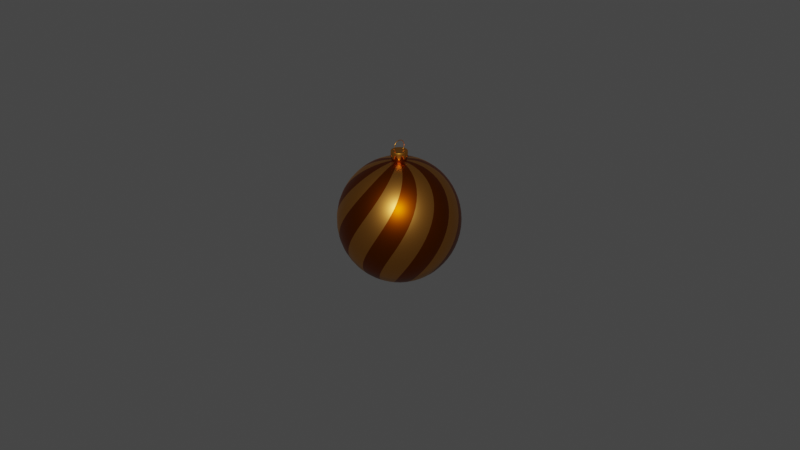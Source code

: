 # Source: christmas-ball-ornament.blend  (saved by Blender 2.83.20; exported with 4.5.12 LTS)
import bpy
from mathutils import Matrix  # noqa: F401  (used for matrix-valued properties, if any)

bpy.ops.wm.read_factory_settings(use_empty=True)
scene = bpy.context.scene
scene.name = 'Scene'

# ---- collections
col_collection = bpy.data.collections.new('Collection'); scene.collection.children.link(col_collection)
col_christmas_ball_ornament = bpy.data.collections.new('Christmas Ball Ornament'); scene.collection.children.link(col_christmas_ball_ornament)

# ---- materials (node trees are filled in below, after node groups)
mat_material_001 = bpy.data.materials.new('Material.001')
mat_material_001.use_transparent_shadow = False
mat_material_002 = bpy.data.materials.new('Material.002')
mat_material_002.use_transparent_shadow = False
mat_material_004 = bpy.data.materials.new('Material.004')
mat_material_004.use_transparent_shadow = False

# ---- node groups
ng_auto_smooth = bpy.data.node_groups.new('Auto Smooth', 'GeometryNodeTree')
_s = ng_auto_smooth.interface.new_socket(name='Geometry', in_out='OUTPUT', socket_type='NodeSocketGeometry')
_s = ng_auto_smooth.interface.new_socket(name='Geometry', in_out='INPUT', socket_type='NodeSocketGeometry')
_s = ng_auto_smooth.interface.new_socket(name='Angle', in_out='INPUT', socket_type='NodeSocketFloat')
_s.subtype = 'ANGLE'
_s.min_value = 0.0
_s.max_value = 3.142
ng_auto_smooth.is_modifier = True
_N = ng_auto_smooth.nodes; _L = ng_auto_smooth.links
n0 = _N.new('NodeGroupOutput'); n0.name = 'Group Output'; n0.location = (480, -100)
n1 = _N.new('NodeGroupInput'); n1.name = 'Group Input'; n1.location = (-420, -300)
n2 = _N.new('NodeGroupInput'); n2.name = 'Group Input.001'; n2.location = (-60, -100)
n3 = _N.new('GeometryNodeSetShadeSmooth'); n3.name = 'Set Shade Smooth'; n3.location = (120, -100)
n3.domain = 'EDGE'
n4 = _N.new('GeometryNodeSetShadeSmooth'); n4.name = 'Set Shade Smooth.001'; n4.location = (300, -100)
n5 = _N.new('GeometryNodeInputMeshEdgeAngle'); n5.name = 'Edge Angle'; n5.location = (-420, -220)
n6 = _N.new('GeometryNodeInputEdgeSmooth'); n6.name = 'Is Edge Smooth'; n6.location = (-60, -160)
n7 = _N.new('GeometryNodeInputShadeSmooth'); n7.name = 'Is Face Smooth'; n7.location = (-240, -340)
n8 = _N.new('FunctionNodeBooleanMath'); n8.name = 'Boolean Math'; n8.location = (-60, -220)
n9 = _N.new('FunctionNodeCompare'); n9.name = 'Compare'; n9.location = (-240, -180)
n9.operation = 'LESS_EQUAL'
_L.new(n5.outputs[0], n9.inputs[0])
_L.new(n4.outputs[0], n0.inputs[0])
_L.new(n1.outputs[1], n9.inputs[1])
_L.new(n9.outputs[0], n8.inputs[0])
_L.new(n7.outputs[0], n8.inputs[1])
_L.new(n2.outputs[0], n3.inputs[0])
_L.new(n6.outputs[0], n3.inputs[1])
_L.new(n3.outputs[0], n4.inputs[0])
_L.new(n8.outputs[0], n3.inputs[2])
n0.is_active_output = True

# ---- material node trees
mat_material_001.use_nodes = True; mat_material_001.node_tree.nodes.clear()
_N = mat_material_001.node_tree.nodes; _L = mat_material_001.node_tree.links
n0 = _N.new('ShaderNodeBsdfPrincipled'); n0.name = 'Principled BSDF'; n0.location = (10, 300)
n0.distribution = 'GGX'
n0.subsurface_method = 'BURLEY'
n0.inputs[0].default_value = (0.65, 0.2729, 0.04566, 1.0)
n0.inputs[1].default_value = 1.0
n0.inputs[2].default_value = 0.4
n0.inputs[3].default_value = 1.45
n0.inputs[13].default_value = 1.0
n0.inputs[27].default_value = (0.0, 0.0, 0.0, 1.0)
n0.inputs[28].default_value = 1.0
n1 = _N.new('ShaderNodeOutputMaterial'); n1.name = 'Material Output'; n1.location = (300, 300)
_L.new(n0.outputs[0], n1.inputs[0])
n1.is_active_output = True
mat_material_002.use_nodes = True; mat_material_002.node_tree.nodes.clear()
_N = mat_material_002.node_tree.nodes; _L = mat_material_002.node_tree.links
n0 = _N.new('ShaderNodeBsdfPrincipled'); n0.name = 'Principled BSDF'; n0.location = (10, 300)
n0.distribution = 'GGX'
n0.subsurface_method = 'BURLEY'
n0.inputs[0].default_value = (0.2738, 0.05129, 0.0, 1.0)
n0.inputs[1].default_value = 1.0
n0.inputs[2].default_value = 0.4083
n0.inputs[3].default_value = 1.45
n0.inputs[13].default_value = 1.0
n0.inputs[27].default_value = (0.0, 0.0, 0.0, 1.0)
n0.inputs[28].default_value = 1.0
n1 = _N.new('ShaderNodeOutputMaterial'); n1.name = 'Material Output'; n1.location = (300, 300)
_L.new(n0.outputs[0], n1.inputs[0])
n1.is_active_output = True
mat_material_004.use_nodes = True; mat_material_004.node_tree.nodes.clear()
_N = mat_material_004.node_tree.nodes; _L = mat_material_004.node_tree.links
n0 = _N.new('ShaderNodeBsdfPrincipled'); n0.name = 'Principled BSDF'; n0.location = (10, 300)
n0.distribution = 'GGX'
n0.subsurface_method = 'BURLEY'
n0.inputs[0].default_value = (0.8, 0.3321, 0.03941, 1.0)
n0.inputs[1].default_value = 1.0
n0.inputs[2].default_value = 0.4
n0.inputs[3].default_value = 1.45
n0.inputs[27].default_value = (0.0, 0.0, 0.0, 1.0)
n0.inputs[28].default_value = 1.0
n1 = _N.new('ShaderNodeOutputMaterial'); n1.name = 'Material Output'; n1.location = (300, 300)
_L.new(n0.outputs[0], n1.inputs[0])
n1.is_active_output = True

# ---- world
world_world = bpy.data.worlds.new('World'); scene.world = world_world
world_world.use_nodes = True; world_world.node_tree.nodes.clear()
_N = world_world.node_tree.nodes; _L = world_world.node_tree.links
n0 = _N.new('ShaderNodeOutputWorld'); n0.name = 'World Output'; n0.location = (300, 300)
n1 = _N.new('ShaderNodeBackground'); n1.name = 'Background'; n1.location = (10, 300)
n1.inputs[0].default_value = (0.05088, 0.05088, 0.05088, 1.0)
_L.new(n1.outputs[0], n0.inputs[0])
n0.is_active_output = True
world_world.color = (0.05088, 0.05088, 0.05088)
world_world.use_sun_shadow = False
world_world.sun_shadow_jitter_overblur = 0.0

# ---- cameras
cam_camera = bpy.data.cameras.new('Camera')
cam_camera.clip_end = 100.0
cam_camera.ortho_scale = 7.314

# ---- lights
light_light = bpy.data.lights.new('Light', 'POINT')
light_light.transmission_factor = 0.0
light_light.energy = 1000.0
light_light.shadow_soft_size = 0.1
light_light.shadow_maximum_resolution = 0.006
light_light.use_absolute_resolution = True

# ---- meshes
me_sphere = bpy.data.meshes.new('Sphere')
me_sphere.from_pydata([(0.0, 0.1276, 0.6413), (0.0, 0.4623, 0.4623), (0.0, 0.5437, 0.3633), (0.0, 0.6041, 0.2502), (0.0, 0.6413, 0.1276), (0.0, 0.6539, 4.936e-08), (0.0, 0.6413, -0.1276), (0.0, 0.6041, -0.2502), (0.0, 0.5437, -0.3633), (0.0, 0.4623, -0.4623), (0.0, 0.3633, -0.5437), (0.0, 0.2502, -0.6041), (0.0, 0.1276, -0.6413), (0.04882, 0.1178, 0.6413), (0.09575, 0.2312, 0.6041), (0.139, 0.3356, 0.5437), (0.1769, 0.4271, 0.4623), (0.208, 0.5023, 0.3633), (0.2312, 0.5581, 0.2502), (0.2454, 0.5925, 0.1276), (0.2502, 0.6041, 4.936e-08), (0.2454, 0.5925, -0.1276), (0.2312, 0.5581, -0.2502), (0.208, 0.5023, -0.3633), (0.1769, 0.4271, -0.4623), (0.139, 0.3356, -0.5437), (0.09575, 0.2312, -0.6041), (0.04882, 0.1178, -0.6413), (0.0902, 0.0902, 0.6413), (0.1769, 0.1769, 0.6041), (0.2569, 0.2569, 0.5437), (0.3269, 0.3269, 0.4623), (0.3844, 0.3844, 0.3633), (0.4271, 0.4271, 0.2502), (0.4535, 0.4535, 0.1276), (0.4623, 0.4623, 4.936e-08), (0.4535, 0.4535, -0.1276), (0.4271, 0.4271, -0.2502), (0.3844, 0.3844, -0.3633), (0.3269, 0.3269, -0.4623), (0.2569, 0.2569, -0.5437), (0.1769, 0.1769, -0.6041), (0.0902, 0.0902, -0.6413), (0.1179, 0.04881, 0.6413), (0.2312, 0.09575, 0.6041), (0.3356, 0.139, 0.5437), (0.4271, 0.1769, 0.4623), (0.5023, 0.208, 0.3633), (0.5581, 0.2312, 0.2502), (0.5925, 0.2454, 0.1276), (0.6041, 0.2502, 4.936e-08), (0.5925, 0.2454, -0.1276), (0.5581, 0.2312, -0.2502), (0.5023, 0.208, -0.3633), (0.4271, 0.1769, -0.4623), (0.3356, 0.139, -0.5437), (0.2312, 0.09575, -0.6041), (0.1179, 0.04881, -0.6413), (0.1276, -2.257e-07, 0.6413), (0.2502, -2.501e-07, 0.6041), (0.3633, -2.501e-07, 0.5437), (0.4623, -2.598e-07, 0.4623), (0.5437, -2.695e-07, 0.3633), (0.6041, -2.501e-07, 0.2502), (0.6413, -2.501e-07, 0.1276), (0.6539, -2.89e-07, 4.936e-08), (0.6413, -2.501e-07, -0.1276), (0.6041, -2.89e-07, -0.2502), (0.5437, -2.695e-07, -0.3633), (0.4623, -2.598e-07, -0.4623), (0.3633, -2.501e-07, -0.5437), (0.2502, -2.598e-07, -0.6041), (0.1276, -2.257e-07, -0.6413), (0.1179, -0.04882, 0.6413), (0.2312, -0.09575, 0.6041), (0.3356, -0.139, 0.5437), (0.4271, -0.1769, 0.4623), (0.5023, -0.208, 0.3633), (0.5581, -0.2312, 0.2502), (0.5925, -0.2454, 0.1276), (0.6041, -0.2502, 4.936e-08), (0.5925, -0.2454, -0.1276), (0.5581, -0.2312, -0.2502), (0.5023, -0.208, -0.3633), (0.4271, -0.1769, -0.4623), (0.3356, -0.139, -0.5437), (0.2312, -0.09575, -0.6041), (0.1179, -0.04882, -0.6413), (0.0902, -0.0902, 0.6413), (0.1769, -0.1769, 0.6041), (0.2569, -0.2569, 0.5437), (0.3269, -0.3269, 0.4623), (0.3844, -0.3844, 0.3633), (0.4271, -0.4271, 0.2502), (0.4535, -0.4535, 0.1276), (0.4623, -0.4623, 4.936e-08), (0.4535, -0.4535, -0.1276), (0.4271, -0.4271, -0.2502), (0.3844, -0.3844, -0.3633), (0.3269, -0.3269, -0.4623), (0.2569, -0.2569, -0.5437), (0.1769, -0.1769, -0.6041), (0.0902, -0.0902, -0.6413), (0.04882, -0.1179, 0.6413), (0.09575, -0.2312, 0.6041), (0.139, -0.3356, 0.5437), (0.1769, -0.4271, 0.4623), (0.208, -0.5023, 0.3633), (0.2312, -0.5581, 0.2502), (0.2454, -0.5925, 0.1276), (0.2502, -0.6041, 4.936e-08), (0.2454, -0.5925, -0.1276), (0.2312, -0.5581, -0.2502), (0.208, -0.5023, -0.3633), (0.1769, -0.4271, -0.4623), (0.139, -0.3356, -0.5437), (0.09575, -0.2312, -0.6041), (0.04882, -0.1179, -0.6413), (-4.513e-08, -0.1276, 0.6413), (-7.436e-08, -0.2502, 0.6041), (-9.385e-08, -0.3633, 0.5437), (-5.487e-08, -0.4623, 0.4623), (-1.523e-07, -0.5437, 0.3633), (-1.328e-07, -0.6041, 0.2502), (-9.385e-08, -0.6413, 0.1276), (-1.523e-07, -0.6539, 4.936e-08), (-9.385e-08, -0.6413, -0.1276), (-1.718e-07, -0.6041, -0.2502), (-1.523e-07, -0.5437, -0.3633), (-5.487e-08, -0.4623, -0.4623), (-1.036e-07, -0.3633, -0.5437), (-1.133e-07, -0.2502, -0.6041), (-3.539e-08, -0.1276, -0.6413), (0.0, -2.131e-07, -0.6539), (-0.04882, -0.1179, 0.6413), (-0.09575, -0.2312, 0.6041), (-0.139, -0.3356, 0.5437), (-0.1769, -0.4271, 0.4623), (-0.208, -0.5023, 0.3633), (-0.2312, -0.5581, 0.2502), (-0.2454, -0.5925, 0.1276), (-0.2502, -0.6041, 4.936e-08), (-0.2454, -0.5925, -0.1276), (-0.2312, -0.5581, -0.2502), (-0.208, -0.5023, -0.3633), (-0.1769, -0.4271, -0.4623), (-0.139, -0.3356, -0.5437), (-0.09575, -0.2312, -0.6041), (-0.04882, -0.1179, -0.6413), (-0.0902, -0.0902, 0.6413), (-0.1769, -0.1769, 0.6041), (-0.2569, -0.2569, 0.5437), (-0.3269, -0.3269, 0.4623), (-0.3844, -0.3844, 0.3633), (-0.4271, -0.4271, 0.2502), (-0.4535, -0.4535, 0.1276), (-0.4623, -0.4623, 4.936e-08), (-0.4535, -0.4535, -0.1276), (-0.4271, -0.4271, -0.2502), (-0.3844, -0.3844, -0.3633), (-0.3269, -0.3269, -0.4623), (-0.2569, -0.2569, -0.5437), (-0.1769, -0.1769, -0.6041), (-0.0902, -0.0902, -0.6413), (-1.968e-07, -2.946e-07, 0.6539), (-0.1179, -0.04882, 0.6413), (-0.2312, -0.09575, 0.6041), (-0.3356, -0.139, 0.5437), (-0.4271, -0.1769, 0.4623), (-0.5023, -0.208, 0.3633), (-0.5581, -0.2312, 0.2502), (-0.5925, -0.2454, 0.1276), (-0.6041, -0.2502, 4.936e-08), (-0.5925, -0.2454, -0.1276), (-0.5581, -0.2312, -0.2502), (-0.5023, -0.208, -0.3633), (-0.4271, -0.1769, -0.4623), (-0.3356, -0.139, -0.5437), (-0.2312, -0.09575, -0.6041), (-0.1179, -0.04882, -0.6413), (-0.1276, -1.575e-07, 0.6413), (-0.2502, -1.136e-07, 0.6041), (-0.3633, -4.545e-08, 0.5437), (-0.4623, -5.519e-08, 0.4623), (-0.5437, 6.173e-08, 0.3633), (-0.6041, 2.275e-08, 0.2502), (-0.6413, -3.57e-08, 0.1276), (-0.6539, 4.224e-08, 4.936e-08), (-0.6413, -3.57e-08, -0.1276), (-0.6041, 4.224e-08, -0.2502), (-0.5437, 6.173e-08, -0.3633), (-0.4623, -5.519e-08, -0.4623), (-0.3633, -4.545e-08, -0.5437), (-0.2502, -6.493e-08, -0.6041), (-0.1276, -1.721e-07, -0.6413), (-0.1179, 0.04881, 0.6413), (-0.2312, 0.09575, 0.6041), (-0.3356, 0.139, 0.5437), (-0.4271, 0.1769, 0.4623), (-0.5023, 0.208, 0.3633), (-0.5581, 0.2312, 0.2502), (-0.5925, 0.2454, 0.1276), (-0.6041, 0.2502, 4.936e-08), (-0.5925, 0.2454, -0.1276), (-0.5581, 0.2312, -0.2502), (-0.5023, 0.208, -0.3633), (-0.4271, 0.1769, -0.4623), (-0.3356, 0.139, -0.5437), (-0.2312, 0.09575, -0.6041), (-0.1179, 0.04881, -0.6413), (-0.0902, 0.0902, 0.6413), (-0.1769, 0.1769, 0.6041), (-0.2569, 0.2569, 0.5437), (-0.3269, 0.3269, 0.4623), (-0.3844, 0.3844, 0.3633), (-0.4271, 0.4271, 0.2502), (-0.4535, 0.4535, 0.1276), (-0.4623, 0.4623, 4.936e-08), (-0.4535, 0.4535, -0.1276), (-0.4271, 0.4271, -0.2502), (-0.3844, 0.3844, -0.3633), (-0.3269, 0.3269, -0.4623), (-0.2569, 0.2569, -0.5437), (-0.1769, 0.1769, -0.6041), (-0.0902, 0.0902, -0.6413), (-0.04882, 0.1178, 0.6413), (-0.09575, 0.2312, 0.6041), (-0.139, 0.3356, 0.5437), (-0.1769, 0.4271, 0.4623), (-0.208, 0.5023, 0.3633), (-0.2312, 0.5581, 0.2502), (-0.2454, 0.5925, 0.1276), (-0.2502, 0.6041, 4.936e-08), (-0.2454, 0.5925, -0.1276), (-0.2312, 0.5581, -0.2502), (-0.208, 0.5023, -0.3633), (-0.1769, 0.4271, -0.4623), (-0.139, 0.3356, -0.5437), (-0.09575, 0.2312, -0.6041), (-0.04882, 0.1178, -0.6413), (1.01e-07, 0.2502, 0.6041), (2.179e-07, 0.3633, 0.5437)], [], [(7, 6, 21, 22), (241, 240, 14, 15), (8, 7, 22, 23), (1, 241, 15, 16), (9, 8, 23, 24), (2, 1, 16, 17), (10, 9, 24, 25), (3, 2, 17, 18), (11, 10, 25, 26), (4, 3, 18, 19), (12, 11, 26, 27), (5, 4, 19, 20), (0, 164, 13), (133, 12, 27), (6, 5, 20, 21), (240, 0, 13, 14), (13, 164, 28), (133, 27, 42), (21, 20, 35, 36), (14, 13, 28, 29), (22, 21, 36, 37), (15, 14, 29, 30), (23, 22, 37, 38), (16, 15, 30, 31), (24, 23, 38, 39), (17, 16, 31, 32), (25, 24, 39, 40), (18, 17, 32, 33), (26, 25, 40, 41), (19, 18, 33, 34), (27, 26, 41, 42), (20, 19, 34, 35), (32, 31, 46, 47), (40, 39, 54, 55), (33, 32, 47, 48), (41, 40, 55, 56), (34, 33, 48, 49), (42, 41, 56, 57), (35, 34, 49, 50), (28, 164, 43), (133, 42, 57), (36, 35, 50, 51), (29, 28, 43, 44), (37, 36, 51, 52), (30, 29, 44, 45), (38, 37, 52, 53), (31, 30, 45, 46), (39, 38, 53, 54), (51, 50, 65, 66), (44, 43, 58, 59), (52, 51, 66, 67), (45, 44, 59, 60), (53, 52, 67, 68), (46, 45, 60, 61), (54, 53, 68, 69), (47, 46, 61, 62), (55, 54, 69, 70), (48, 47, 62, 63), (56, 55, 70, 71), (49, 48, 63, 64), (57, 56, 71, 72), (50, 49, 64, 65), (43, 164, 58), (133, 57, 72), (70, 69, 84, 85), (63, 62, 77, 78), (71, 70, 85, 86), (64, 63, 78, 79), (72, 71, 86, 87), (65, 64, 79, 80), (58, 164, 73), (133, 72, 87), (66, 65, 80, 81), (59, 58, 73, 74), (67, 66, 81, 82), (60, 59, 74, 75), (68, 67, 82, 83), (61, 60, 75, 76), (69, 68, 83, 84), (62, 61, 76, 77), (82, 81, 96, 97), (75, 74, 89, 90), (83, 82, 97, 98), (76, 75, 90, 91), (84, 83, 98, 99), (77, 76, 91, 92), (85, 84, 99, 100), (78, 77, 92, 93), (86, 85, 100, 101), (79, 78, 93, 94), (87, 86, 101, 102), (80, 79, 94, 95), (73, 164, 88), (133, 87, 102), (81, 80, 95, 96), (74, 73, 88, 89), (101, 100, 115, 116), (94, 93, 108, 109), (102, 101, 116, 117), (95, 94, 109, 110), (88, 164, 103), (133, 102, 117), (96, 95, 110, 111), (89, 88, 103, 104), (97, 96, 111, 112), (90, 89, 104, 105), (98, 97, 112, 113), (91, 90, 105, 106), (99, 98, 113, 114), (92, 91, 106, 107), (100, 99, 114, 115), (93, 92, 107, 108), (105, 104, 119, 120), (113, 112, 127, 128), (106, 105, 120, 121), (114, 113, 128, 129), (107, 106, 121, 122), (115, 114, 129, 130), (108, 107, 122, 123), (116, 115, 130, 131), (109, 108, 123, 124), (117, 116, 131, 132), (110, 109, 124, 125), (103, 164, 118), (133, 117, 132), (111, 110, 125, 126), (104, 103, 118, 119), (112, 111, 126, 127), (124, 123, 139, 140), (132, 131, 147, 148), (125, 124, 140, 141), (118, 164, 134), (133, 132, 148), (126, 125, 141, 142), (119, 118, 134, 135), (127, 126, 142, 143), (120, 119, 135, 136), (128, 127, 143, 144), (121, 120, 136, 137), (129, 128, 144, 145), (122, 121, 137, 138), (130, 129, 145, 146), (123, 122, 138, 139), (131, 130, 146, 147), (144, 143, 158, 159), (137, 136, 151, 152), (145, 144, 159, 160), (138, 137, 152, 153), (146, 145, 160, 161), (139, 138, 153, 154), (147, 146, 161, 162), (140, 139, 154, 155), (148, 147, 162, 163), (141, 140, 155, 156), (134, 164, 149), (133, 148, 163), (142, 141, 156, 157), (135, 134, 149, 150), (143, 142, 157, 158), (136, 135, 150, 151), (163, 162, 178, 179), (156, 155, 171, 172), (149, 164, 165), (133, 163, 179), (157, 156, 172, 173), (150, 149, 165, 166), (158, 157, 173, 174), (151, 150, 166, 167), (159, 158, 174, 175), (152, 151, 167, 168), (160, 159, 175, 176), (153, 152, 168, 169), (161, 160, 176, 177), (154, 153, 169, 170), (162, 161, 177, 178), (155, 154, 170, 171), (168, 167, 182, 183), (176, 175, 190, 191), (169, 168, 183, 184), (177, 176, 191, 192), (170, 169, 184, 185), (178, 177, 192, 193), (171, 170, 185, 186), (179, 178, 193, 194), (172, 171, 186, 187), (165, 164, 180), (133, 179, 194), (173, 172, 187, 188), (166, 165, 180, 181), (174, 173, 188, 189), (167, 166, 181, 182), (175, 174, 189, 190), (187, 186, 201, 202), (180, 164, 195), (133, 194, 209), (188, 187, 202, 203), (181, 180, 195, 196), (189, 188, 203, 204), (182, 181, 196, 197), (190, 189, 204, 205), (183, 182, 197, 198), (191, 190, 205, 206), (184, 183, 198, 199), (192, 191, 206, 207), (185, 184, 199, 200), (193, 192, 207, 208), (186, 185, 200, 201), (194, 193, 208, 209), (206, 205, 220, 221), (199, 198, 213, 214), (207, 206, 221, 222), (200, 199, 214, 215), (208, 207, 222, 223), (201, 200, 215, 216), (209, 208, 223, 224), (202, 201, 216, 217), (195, 164, 210), (133, 209, 224), (203, 202, 217, 218), (196, 195, 210, 211), (204, 203, 218, 219), (197, 196, 211, 212), (205, 204, 219, 220), (198, 197, 212, 213), (133, 224, 239), (218, 217, 232, 233), (211, 210, 225, 226), (219, 218, 233, 234), (212, 211, 226, 227), (220, 219, 234, 235), (213, 212, 227, 228), (221, 220, 235, 236), (214, 213, 228, 229), (222, 221, 236, 237), (215, 214, 229, 230), (223, 222, 237, 238), (216, 215, 230, 231), (224, 223, 238, 239), (217, 216, 231, 232), (210, 164, 225), (237, 236, 9, 10), (230, 229, 2, 3), (238, 237, 10, 11), (231, 230, 3, 4), (239, 238, 11, 12), (232, 231, 4, 5), (225, 164, 0), (133, 239, 12), (233, 232, 5, 6), (226, 225, 0, 240), (234, 233, 6, 7), (227, 226, 240, 241), (235, 234, 7, 8), (228, 227, 241, 1), (236, 235, 8, 9), (229, 228, 1, 2)])
me_sphere.polygons.foreach_set('use_smooth', [True] * 256)
me_sphere.polygons.foreach_set('material_index', [1, 1, 1, 1, 1, 1, 1, 1, 1, 1, 1, 1, 1, 1, 1, 1, 0, 0, 0, 0, 0, 0, 0, 0, 0, 0, 0, 0, 0, 0, 0, 0, 1, 1, 1, 1, 1, 1, 1, 1, 1, 1, 1, 1, 1, 1, 1, 1, 0, 0, 0, 0, 0, 0, 0, 0, 0, 0, 0, 0, 0, 0, 0, 0, 1, 1, 1, 1, 1, 1, 1, 1, 1, 1, 1, 1, 1, 1, 1, 1, 0, 0, 0, 0, 0, 0, 0, 0, 0, 0, 0, 0, 0, 0, 0, 0, 1, 1, 1, 1, 1, 1, 1, 1, 1, 1, 1, 1, 1, 1, 1, 1, 0, 0, 0, 0, 0, 0, 0, 0, 0, 0, 0, 0, 0, 0, 0, 0, 1, 1, 1, 1, 1, 1, 1, 1, 1, 1, 1, 1, 1, 1, 1, 1, 0, 0, 0, 0, 0, 0, 0, 0, 0, 0, 0, 0, 0, 0, 0, 0, 1, 1, 1, 1, 1, 1, 1, 1, 1, 1, 1, 1, 1, 1, 1, 1, 0, 0, 0, 0, 0, 0, 0, 0, 0, 0, 0, 0, 0, 0, 0, 0, 1, 1, 1, 1, 1, 1, 1, 1, 1, 1, 1, 1, 1, 1, 1, 1, 0, 0, 0, 0, 0, 0, 0, 0, 0, 0, 0, 0, 0, 0, 0, 0, 1, 1, 1, 1, 1, 1, 1, 1, 1, 1, 1, 1, 1, 1, 1, 1, 0, 0, 0, 0, 0, 0, 0, 0, 0, 0, 0, 0, 0, 0, 0, 0])
_uv = me_sphere.uv_layers.new(name='UVMap')
_uv.uv.foreach_set('vector', [0.75, 0.375, 0.75, 0.4375, 0.6875, 0.4375, 0.6875, 0.375, 0.75, 0.8125, 0.75, 0.875, 0.6875, 0.875, 0.6875, 0.8125, 0.75, 0.3125, 0.75, 0.375, 0.6875, 0.375, 0.6875, 0.3125, 0.75, 0.75, 0.75, 0.8125, 0.6875, 0.8125, 0.6875, 0.75, 0.75, 0.25, 0.75, 0.3125, 0.6875, 0.3125, 0.6875, 0.25, 0.75, 0.6875, 0.75, 0.75, 0.6875, 0.75, 0.6875, 0.6875, 0.75, 0.1875, 0.75, 0.25, 0.6875, 0.25, 0.6875, 0.1875, 0.75, 0.625, 0.75, 0.6875, 0.6875, 0.6875, 0.6875, 0.625, 0.75, 0.125, 0.75, 0.1875, 0.6875, 0.1875, 0.6875, 0.125, 0.75, 0.5625, 0.75, 0.625, 0.6875, 0.625, 0.6875, 0.5625, 0.75, 0.0625, 0.75, 0.125, 0.6875, 0.125, 0.6875, 0.0625, 0.75, 0.5, 0.75, 0.5625, 0.6875, 0.5625, 0.6875, 0.5, 0.75, 0.9375, 0.7188, 1.0, 0.6875, 0.9375, 0.7187, 0.0, 0.75, 0.0625, 0.6875, 0.0625, 0.75, 0.4375, 0.75, 0.5, 0.6875, 0.5, 0.6875, 0.4375, 0.75, 0.875, 0.75, 0.9375, 0.6875, 0.9375, 0.6875, 0.875, 0.6875, 0.9375, 0.6562, 1.0, 0.625, 0.9375, 0.6562, 0.0, 0.6875, 0.0625, 0.625, 0.0625, 0.6875, 0.4375, 0.6875, 0.5, 0.625, 0.5, 0.625, 0.4375, 0.6875, 0.875, 0.6875, 0.9375, 0.625, 0.9375, 0.625, 0.875, 0.6875, 0.375, 0.6875, 0.4375, 0.625, 0.4375, 0.625, 0.375, 0.6875, 0.8125, 0.6875, 0.875, 0.625, 0.875, 0.625, 0.8125, 0.6875, 0.3125, 0.6875, 0.375, 0.625, 0.375, 0.625, 0.3125, 0.6875, 0.75, 0.6875, 0.8125, 0.625, 0.8125, 0.625, 0.75, 0.6875, 0.25, 0.6875, 0.3125, 0.625, 0.3125, 0.625, 0.25, 0.6875, 0.6875, 0.6875, 0.75, 0.625, 0.75, 0.625, 0.6875, 0.6875, 0.1875, 0.6875, 0.25, 0.625, 0.25, 0.625, 0.1875, 0.6875, 0.625, 0.6875, 0.6875, 0.625, 0.6875, 0.625, 0.625, 0.6875, 0.125, 0.6875, 0.1875, 0.625, 0.1875, 0.625, 0.125, 0.6875, 0.5625, 0.6875, 0.625, 0.625, 0.625, 0.625, 0.5625, 0.6875, 0.0625, 0.6875, 0.125, 0.625, 0.125, 0.625, 0.0625, 0.6875, 0.5, 0.6875, 0.5625, 0.625, 0.5625, 0.625, 0.5, 0.625, 0.6875, 0.625, 0.75, 0.5625, 0.75, 0.5625, 0.6875, 0.625, 0.1875, 0.625, 0.25, 0.5625, 0.25, 0.5625, 0.1875, 0.625, 0.625, 0.625, 0.6875, 0.5625, 0.6875, 0.5625, 0.625, 0.625, 0.125, 0.625, 0.1875, 0.5625, 0.1875, 0.5625, 0.125, 0.625, 0.5625, 0.625, 0.625, 0.5625, 0.625, 0.5625, 0.5625, 0.625, 0.0625, 0.625, 0.125, 0.5625, 0.125, 0.5625, 0.0625, 0.625, 0.5, 0.625, 0.5625, 0.5625, 0.5625, 0.5625, 0.5, 0.625, 0.9375, 0.5937, 1.0, 0.5625, 0.9375, 0.5937, 0.0, 0.625, 0.0625, 0.5625, 0.0625, 0.625, 0.4375, 0.625, 0.5, 0.5625, 0.5, 0.5625, 0.4375, 0.625, 0.875, 0.625, 0.9375, 0.5625, 0.9375, 0.5625, 0.875, 0.625, 0.375, 0.625, 0.4375, 0.5625, 0.4375, 0.5625, 0.375, 0.625, 0.8125, 0.625, 0.875, 0.5625, 0.875, 0.5625, 0.8125, 0.625, 0.3125, 0.625, 0.375, 0.5625, 0.375, 0.5625, 0.3125, 0.625, 0.75, 0.625, 0.8125, 0.5625, 0.8125, 0.5625, 0.75, 0.625, 0.25, 0.625, 0.3125, 0.5625, 0.3125, 0.5625, 0.25, 0.5625, 0.4375, 0.5625, 0.5, 0.5, 0.5, 0.5, 0.4375, 0.5625, 0.875, 0.5625, 0.9375, 0.5, 0.9375, 0.5, 0.875, 0.5625, 0.375, 0.5625, 0.4375, 0.5, 0.4375, 0.5, 0.375, 0.5625, 0.8125, 0.5625, 0.875, 0.5, 0.875, 0.5, 0.8125, 0.5625, 0.3125, 0.5625, 0.375, 0.5, 0.375, 0.5, 0.3125, 0.5625, 0.75, 0.5625, 0.8125, 0.5, 0.8125, 0.5, 0.75, 0.5625, 0.25, 0.5625, 0.3125, 0.5, 0.3125, 0.5, 0.25, 0.5625, 0.6875, 0.5625, 0.75, 0.5, 0.75, 0.5, 0.6875, 0.5625, 0.1875, 0.5625, 0.25, 0.5, 0.25, 0.5, 0.1875, 0.5625, 0.625, 0.5625, 0.6875, 0.5, 0.6875, 0.5, 0.625, 0.5625, 0.125, 0.5625, 0.1875, 0.5, 0.1875, 0.5, 0.125, 0.5625, 0.5625, 0.5625, 0.625, 0.5, 0.625, 0.5, 0.5625, 0.5625, 0.0625, 0.5625, 0.125, 0.5, 0.125, 0.5, 0.0625, 0.5625, 0.5, 0.5625, 0.5625, 0.5, 0.5625, 0.5, 0.5, 0.5625, 0.9375, 0.5312, 1.0, 0.5, 0.9375, 0.5312, 0.0, 0.5625, 0.0625, 0.5, 0.0625, 0.5, 0.1875, 0.5, 0.25, 0.4375, 0.25, 0.4375, 0.1875, 0.5, 0.625, 0.5, 0.6875, 0.4375, 0.6875, 0.4375, 0.625, 0.5, 0.125, 0.5, 0.1875, 0.4375, 0.1875, 0.4375, 0.125, 0.5, 0.5625, 0.5, 0.625, 0.4375, 0.625, 0.4375, 0.5625, 0.5, 0.0625, 0.5, 0.125, 0.4375, 0.125, 0.4375, 0.0625, 0.5, 0.5, 0.5, 0.5625, 0.4375, 0.5625, 0.4375, 0.5, 0.5, 0.9375, 0.4687, 1.0, 0.4375, 0.9375, 0.4687, 0.0, 0.5, 0.0625, 0.4375, 0.0625, 0.5, 0.4375, 0.5, 0.5, 0.4375, 0.5, 0.4375, 0.4375, 0.5, 0.875, 0.5, 0.9375, 0.4375, 0.9375, 0.4375, 0.875, 0.5, 0.375, 0.5, 0.4375, 0.4375, 0.4375, 0.4375, 0.375, 0.5, 0.8125, 0.5, 0.875, 0.4375, 0.875, 0.4375, 0.8125, 0.5, 0.3125, 0.5, 0.375, 0.4375, 0.375, 0.4375, 0.3125, 0.5, 0.75, 0.5, 0.8125, 0.4375, 0.8125, 0.4375, 0.75, 0.5, 0.25, 0.5, 0.3125, 0.4375, 0.3125, 0.4375, 0.25, 0.5, 0.6875, 0.5, 0.75, 0.4375, 0.75, 0.4375, 0.6875, 0.4375, 0.375, 0.4375, 0.4375, 0.375, 0.4375, 0.375, 0.375, 0.4375, 0.8125, 0.4375, 0.875, 0.375, 0.875, 0.375, 0.8125, 0.4375, 0.3125, 0.4375, 0.375, 0.375, 0.375, 0.375, 0.3125, 0.4375, 0.75, 0.4375, 0.8125, 0.375, 0.8125, 0.375, 0.75, 0.4375, 0.25, 0.4375, 0.3125, 0.375, 0.3125, 0.375, 0.25, 0.4375, 0.6875, 0.4375, 0.75, 0.375, 0.75, 0.375, 0.6875, 0.4375, 0.1875, 0.4375, 0.25, 0.375, 0.25, 0.375, 0.1875, 0.4375, 0.625, 0.4375, 0.6875, 0.375, 0.6875, 0.375, 0.625, 0.4375, 0.125, 0.4375, 0.1875, 0.375, 0.1875, 0.375, 0.125, 0.4375, 0.5625, 0.4375, 0.625, 0.375, 0.625, 0.375, 0.5625, 0.4375, 0.0625, 0.4375, 0.125, 0.375, 0.125, 0.375, 0.0625, 0.4375, 0.5, 0.4375, 0.5625, 0.375, 0.5625, 0.375, 0.5, 0.4375, 0.9375, 0.4062, 1.0, 0.375, 0.9375, 0.4062, 0.0, 0.4375, 0.0625, 0.375, 0.0625, 0.4375, 0.4375, 0.4375, 0.5, 0.375, 0.5, 0.375, 0.4375, 0.4375, 0.875, 0.4375, 0.9375, 0.375, 0.9375, 0.375, 0.875, 0.375, 0.125, 0.375, 0.1875, 0.3125, 0.1875, 0.3125, 0.125, 0.375, 0.5625, 0.375, 0.625, 0.3125, 0.625, 0.3125, 0.5625, 0.375, 0.0625, 0.375, 0.125, 0.3125, 0.125, 0.3125, 0.0625, 0.375, 0.5, 0.375, 0.5625, 0.3125, 0.5625, 0.3125, 0.5, 0.375, 0.9375, 0.3437, 1.0, 0.3125, 0.9375, 0.3437, 0.0, 0.375, 0.0625, 0.3125, 0.0625, 0.375, 0.4375, 0.375, 0.5, 0.3125, 0.5, 0.3125, 0.4375, 0.375, 0.875, 0.375, 0.9375, 0.3125, 0.9375, 0.3125, 0.875, 0.375, 0.375, 0.375, 0.4375, 0.3125, 0.4375, 0.3125, 0.375, 0.375, 0.8125, 0.375, 0.875, 0.3125, 0.875, 0.3125, 0.8125, 0.375, 0.3125, 0.375, 0.375, 0.3125, 0.375, 0.3125, 0.3125, 0.375, 0.75, 0.375, 0.8125, 0.3125, 0.8125, 0.3125, 0.75, 0.375, 0.25, 0.375, 0.3125, 0.3125, 0.3125, 0.3125, 0.25, 0.375, 0.6875, 0.375, 0.75, 0.3125, 0.75, 0.3125, 0.6875, 0.375, 0.1875, 0.375, 0.25, 0.3125, 0.25, 0.3125, 0.1875, 0.375, 0.625, 0.375, 0.6875, 0.3125, 0.6875, 0.3125, 0.625, 0.3125, 0.8125, 0.3125, 0.875, 0.25, 0.875, 0.25, 0.8125, 0.3125, 0.3125, 0.3125, 0.375, 0.25, 0.375, 0.25, 0.3125, 0.3125, 0.75, 0.3125, 0.8125, 0.25, 0.8125, 0.25, 0.75, 0.3125, 0.25, 0.3125, 0.3125, 0.25, 0.3125, 0.25, 0.25, 0.3125, 0.6875, 0.3125, 0.75, 0.25, 0.75, 0.25, 0.6875, 0.3125, 0.1875, 0.3125, 0.25, 0.25, 0.25, 0.25, 0.1875, 0.3125, 0.625, 0.3125, 0.6875, 0.25, 0.6875, 0.25, 0.625, 0.3125, 0.125, 0.3125, 0.1875, 0.25, 0.1875, 0.25, 0.125, 0.3125, 0.5625, 0.3125, 0.625, 0.25, 0.625, 0.25, 0.5625, 0.3125, 0.0625, 0.3125, 0.125, 0.25, 0.125, 0.25, 0.0625, 0.3125, 0.5, 0.3125, 0.5625, 0.25, 0.5625, 0.25, 0.5, 0.3125, 0.9375, 0.2812, 1.0, 0.25, 0.9375, 0.2812, 0.0, 0.3125, 0.0625, 0.25, 0.0625, 0.3125, 0.4375, 0.3125, 0.5, 0.25, 0.5, 0.25, 0.4375, 0.3125, 0.875, 0.3125, 0.9375, 0.25, 0.9375, 0.25, 0.875, 0.3125, 0.375, 0.3125, 0.4375, 0.25, 0.4375, 0.25, 0.375, 0.25, 0.5625, 0.25, 0.625, 0.1875, 0.625, 0.1875, 0.5625, 0.25, 0.0625, 0.25, 0.125, 0.1875, 0.125, 0.1875, 0.0625, 0.25, 0.5, 0.25, 0.5625, 0.1875, 0.5625, 0.1875, 0.5, 0.25, 0.9375, 0.2187, 1.0, 0.1875, 0.9375, 0.2188, 0.0, 0.25, 0.0625, 0.1875, 0.0625, 0.25, 0.4375, 0.25, 0.5, 0.1875, 0.5, 0.1875, 0.4375, 0.25, 0.875, 0.25, 0.9375, 0.1875, 0.9375, 0.1875, 0.875, 0.25, 0.375, 0.25, 0.4375, 0.1875, 0.4375, 0.1875, 0.375, 0.25, 0.8125, 0.25, 0.875, 0.1875, 0.875, 0.1875, 0.8125, 0.25, 0.3125, 0.25, 0.375, 0.1875, 0.375, 0.1875, 0.3125, 0.25, 0.75, 0.25, 0.8125, 0.1875, 0.8125, 0.1875, 0.75, 0.25, 0.25, 0.25, 0.3125, 0.1875, 0.3125, 0.1875, 0.25, 0.25, 0.6875, 0.25, 0.75, 0.1875, 0.75, 0.1875, 0.6875, 0.25, 0.1875, 0.25, 0.25, 0.1875, 0.25, 0.1875, 0.1875, 0.25, 0.625, 0.25, 0.6875, 0.1875, 0.6875, 0.1875, 0.625, 0.25, 0.125, 0.25, 0.1875, 0.1875, 0.1875, 0.1875, 0.125, 0.1875, 0.3125, 0.1875, 0.375, 0.125, 0.375, 0.125, 0.3125, 0.1875, 0.75, 0.1875, 0.8125, 0.125, 0.8125, 0.125, 0.75, 0.1875, 0.25, 0.1875, 0.3125, 0.125, 0.3125, 0.125, 0.25, 0.1875, 0.6875, 0.1875, 0.75, 0.125, 0.75, 0.125, 0.6875, 0.1875, 0.1875, 0.1875, 0.25, 0.125, 0.25, 0.125, 0.1875, 0.1875, 0.625, 0.1875, 0.6875, 0.125, 0.6875, 0.125, 0.625, 0.1875, 0.125, 0.1875, 0.1875, 0.125, 0.1875, 0.125, 0.125, 0.1875, 0.5625, 0.1875, 0.625, 0.125, 0.625, 0.125, 0.5625, 0.1875, 0.0625, 0.1875, 0.125, 0.125, 0.125, 0.125, 0.0625, 0.1875, 0.5, 0.1875, 0.5625, 0.125, 0.5625, 0.125, 0.5, 0.1875, 0.9375, 0.1563, 1.0, 0.125, 0.9375, 0.1563, 0.0, 0.1875, 0.0625, 0.125, 0.0625, 0.1875, 0.4375, 0.1875, 0.5, 0.125, 0.5, 0.125, 0.4375, 0.1875, 0.875, 0.1875, 0.9375, 0.125, 0.9375, 0.125, 0.875, 0.1875, 0.375, 0.1875, 0.4375, 0.125, 0.4375, 0.125, 0.375, 0.1875, 0.8125, 0.1875, 0.875, 0.125, 0.875, 0.125, 0.8125, 0.125, 0.0625, 0.125, 0.125, 0.0625, 0.125, 0.0625, 0.0625, 0.125, 0.5, 0.125, 0.5625, 0.0625, 0.5625, 0.0625, 0.5, 0.125, 0.9375, 0.09375, 1.0, 0.0625, 0.9375, 0.09375, 0.0, 0.125, 0.0625, 0.0625, 0.0625, 0.125, 0.4375, 0.125, 0.5, 0.0625, 0.5, 0.0625, 0.4375, 0.125, 0.875, 0.125, 0.9375, 0.0625, 0.9375, 0.0625, 0.875, 0.125, 0.375, 0.125, 0.4375, 0.0625, 0.4375, 0.0625, 0.375, 0.125, 0.8125, 0.125, 0.875, 0.0625, 0.875, 0.0625, 0.8125, 0.125, 0.3125, 0.125, 0.375, 0.0625, 0.375, 0.0625, 0.3125, 0.125, 0.75, 0.125, 0.8125, 0.0625, 0.8125, 0.0625, 0.75, 0.125, 0.25, 0.125, 0.3125, 0.0625, 0.3125, 0.0625, 0.25, 0.125, 0.6875, 0.125, 0.75, 0.0625, 0.75, 0.0625, 0.6875, 0.125, 0.1875, 0.125, 0.25, 0.0625, 0.25, 0.0625, 0.1875, 0.125, 0.625, 0.125, 0.6875, 0.0625, 0.6875, 0.0625, 0.625, 0.125, 0.125, 0.125, 0.1875, 0.0625, 0.1875, 0.0625, 0.125, 0.125, 0.5625, 0.125, 0.625, 0.0625, 0.625, 0.0625, 0.5625, 0.0625, 0.75, 0.0625, 0.8125, 2.98e-08, 0.8125, 2.98e-08, 0.75, 0.0625, 0.25, 0.0625, 0.3125, 0.0, 0.3125, 2.98e-08, 0.25, 0.0625, 0.6875, 0.0625, 0.75, 2.98e-08, 0.75, 0.0, 0.6875, 0.0625, 0.1875, 0.0625, 0.25, 2.98e-08, 0.25, 2.98e-08, 0.1875, 0.0625, 0.625, 0.0625, 0.6875, 0.0, 0.6875, 0.0, 0.625, 0.0625, 0.125, 0.0625, 0.1875, 2.98e-08, 0.1875, 2.98e-08, 0.125, 0.0625, 0.5625, 0.0625, 0.625, 0.0, 0.625, 2.98e-08, 0.5625, 0.0625, 0.0625, 0.0625, 0.125, 2.98e-08, 0.125, 2.384e-07, 0.0625, 0.0625, 0.5, 0.0625, 0.5625, 2.98e-08, 0.5625, 0.0, 0.5, 0.0625, 0.9375, 0.03125, 1.0, 2.384e-07, 0.9375, 0.03125, 0.0, 0.0625, 0.0625, 2.384e-07, 0.0625, 0.0625, 0.4375, 0.0625, 0.5, 0.0, 0.5, 2.98e-08, 0.4375, 0.0625, 0.875, 0.0625, 0.9375, 2.384e-07, 0.9375, 8.941e-08, 0.875, 0.0625, 0.375, 0.0625, 0.4375, 2.98e-08, 0.4375, 0.0, 0.375, 0.0625, 0.8125, 0.0625, 0.875, 8.941e-08, 0.875, 2.98e-08, 0.8125, 0.0625, 0.3125, 0.0625, 0.375, 0.0, 0.375, 0.0, 0.3125, 1.0, 0.5, 1.0, 0.5625, 0.9375, 0.5625, 0.9375, 0.5, 1.0, 0.9375, 0.9688, 1.0, 0.9375, 0.9375, 0.9688, 0.0, 1.0, 0.0625, 0.9375, 0.0625, 1.0, 0.4375, 1.0, 0.5, 0.9375, 0.5, 0.9375, 0.4375, 1.0, 0.875, 1.0, 0.9375, 0.9375, 0.9375, 0.9375, 0.875, 1.0, 0.375, 1.0, 0.4375, 0.9375, 0.4375, 0.9375, 0.375, 1.0, 0.8125, 1.0, 0.875, 0.9375, 0.875, 0.9375, 0.8125, 1.0, 0.3125, 1.0, 0.375, 0.9375, 0.375, 0.9375, 0.3125, 1.0, 0.75, 1.0, 0.8125, 0.9375, 0.8125, 0.9375, 0.75, 1.0, 0.25, 1.0, 0.3125, 0.9375, 0.3125, 0.9375, 0.25, 1.0, 0.6875, 1.0, 0.75, 0.9375, 0.75, 0.9375, 0.6875, 1.0, 0.1875, 1.0, 0.25, 0.9375, 0.25, 0.9375, 0.1875, 1.0, 0.625, 1.0, 0.6875, 0.9375, 0.6875, 0.9375, 0.625, 1.0, 0.125, 1.0, 0.1875, 0.9375, 0.1875, 0.9375, 0.125, 1.0, 0.5625, 1.0, 0.625, 0.9375, 0.625, 0.9375, 0.5625, 1.0, 0.0625, 1.0, 0.125, 0.9375, 0.125, 0.9375, 0.0625, 0.9375, 0.25, 0.9375, 0.3125, 0.875, 0.3125, 0.875, 0.25, 0.9375, 0.6875, 0.9375, 0.75, 0.875, 0.75, 0.875, 0.6875, 0.9375, 0.1875, 0.9375, 0.25, 0.875, 0.25, 0.875, 0.1875, 0.9375, 0.625, 0.9375, 0.6875, 0.875, 0.6875, 0.875, 0.625, 0.9375, 0.125, 0.9375, 0.1875, 0.875, 0.1875, 0.875, 0.125, 0.9375, 0.5625, 0.9375, 0.625, 0.875, 0.625, 0.875, 0.5625, 0.9375, 0.0625, 0.9375, 0.125, 0.875, 0.125, 0.875, 0.0625, 0.9375, 0.5, 0.9375, 0.5625, 0.875, 0.5625, 0.875, 0.5, 0.9375, 0.9375, 0.9063, 1.0, 0.875, 0.9375, 0.9063, 0.0, 0.9375, 0.0625, 0.875, 0.0625, 0.9375, 0.4375, 0.9375, 0.5, 0.875, 0.5, 0.875, 0.4375, 0.9375, 0.875, 0.9375, 0.9375, 0.875, 0.9375, 0.875, 0.875, 0.9375, 0.375, 0.9375, 0.4375, 0.875, 0.4375, 0.875, 0.375, 0.9375, 0.8125, 0.9375, 0.875, 0.875, 0.875, 0.875, 0.8125, 0.9375, 0.3125, 0.9375, 0.375, 0.875, 0.375, 0.875, 0.3125, 0.9375, 0.75, 0.9375, 0.8125, 0.875, 0.8125, 0.875, 0.75, 0.8438, 0.0, 0.875, 0.0625, 0.8125, 0.0625, 0.875, 0.4375, 0.875, 0.5, 0.8125, 0.5, 0.8125, 0.4375, 0.875, 0.875, 0.875, 0.9375, 0.8125, 0.9375, 0.8125, 0.875, 0.875, 0.375, 0.875, 0.4375, 0.8125, 0.4375, 0.8125, 0.375, 0.875, 0.8125, 0.875, 0.875, 0.8125, 0.875, 0.8125, 0.8125, 0.875, 0.3125, 0.875, 0.375, 0.8125, 0.375, 0.8125, 0.3125, 0.875, 0.75, 0.875, 0.8125, 0.8125, 0.8125, 0.8125, 0.75, 0.875, 0.25, 0.875, 0.3125, 0.8125, 0.3125, 0.8125, 0.25, 0.875, 0.6875, 0.875, 0.75, 0.8125, 0.75, 0.8125, 0.6875, 0.875, 0.1875, 0.875, 0.25, 0.8125, 0.25, 0.8125, 0.1875, 0.875, 0.625, 0.875, 0.6875, 0.8125, 0.6875, 0.8125, 0.625, 0.875, 0.125, 0.875, 0.1875, 0.8125, 0.1875, 0.8125, 0.125, 0.875, 0.5625, 0.875, 0.625, 0.8125, 0.625, 0.8125, 0.5625, 0.875, 0.0625, 0.875, 0.125, 0.8125, 0.125, 0.8125, 0.0625, 0.875, 0.5, 0.875, 0.5625, 0.8125, 0.5625, 0.8125, 0.5, 0.875, 0.9375, 0.8438, 1.0, 0.8125, 0.9375, 0.8125, 0.1875, 0.8125, 0.25, 0.75, 0.25, 0.75, 0.1875, 0.8125, 0.625, 0.8125, 0.6875, 0.75, 0.6875, 0.75, 0.625, 0.8125, 0.125, 0.8125, 0.1875, 0.75, 0.1875, 0.75, 0.125, 0.8125, 0.5625, 0.8125, 0.625, 0.75, 0.625, 0.75, 0.5625, 0.8125, 0.0625, 0.8125, 0.125, 0.75, 0.125, 0.75, 0.0625, 0.8125, 0.5, 0.8125, 0.5625, 0.75, 0.5625, 0.75, 0.5, 0.8125, 0.9375, 0.7813, 1.0, 0.75, 0.9375, 0.7812, 0.0, 0.8125, 0.0625, 0.75, 0.0625, 0.8125, 0.4375, 0.8125, 0.5, 0.75, 0.5, 0.75, 0.4375, 0.8125, 0.875, 0.8125, 0.9375, 0.75, 0.9375, 0.75, 0.875, 0.8125, 0.375, 0.8125, 0.4375, 0.75, 0.4375, 0.75, 0.375, 0.8125, 0.8125, 0.8125, 0.875, 0.75, 0.875, 0.75, 0.8125, 0.8125, 0.3125, 0.8125, 0.375, 0.75, 0.375, 0.75, 0.3125, 0.8125, 0.75, 0.8125, 0.8125, 0.75, 0.8125, 0.75, 0.75, 0.8125, 0.25, 0.8125, 0.3125, 0.75, 0.3125, 0.75, 0.25, 0.8125, 0.6875, 0.8125, 0.75, 0.75, 0.75, 0.75, 0.6875])
me_sphere.materials.append(mat_material_001)
me_sphere.materials.append(mat_material_002)
me_sphere.use_remesh_fix_poles = True
me_sphere.use_remesh_preserve_attributes = False
me_sphere.use_mirror_vertex_groups = False
me_sphere.update()
me_cylinder = bpy.data.meshes.new('Cylinder')
me_cylinder.from_pydata([(5.488e-08, 0.06845, 0.6277), (-0.0484, 0.0484, 0.6277), (-0.06845, -2.992e-09, 0.6277), (-0.0484, -0.0484, 0.6277), (6.086e-08, -0.06845, 0.6277), (0.0484, -0.0484, 0.6277), (0.06845, 8.162e-10, 0.6277), (0.0484, 0.0484, 0.6277), (6.314e-08, 1.434e-09, 0.7223), (6.27e-08, 0.06845, 0.7172), (6.297e-08, 0.06647, 0.7208), (-0.0484, 0.0484, 0.7172), (-0.047, 0.047, 0.7208), (-0.06845, -2.992e-09, 0.7172), (-0.06647, -2.948e-09, 0.7208), (-0.0484, -0.0484, 0.7172), (-0.047, -0.047, 0.7208), (6.868e-08, -0.06845, 0.7172), (6.861e-08, -0.06647, 0.7208), (0.0484, -0.0484, 0.7172), (0.047, -0.047, 0.7208), (0.06845, 8.162e-10, 0.7172), (0.06647, 8.964e-10, 0.7208), (0.0484, 0.0484, 0.7172), (0.047, 0.047, 0.7208), (-0.04363, 0.04363, 0.7223), (6.298e-08, 0.0617, 0.7223), (-0.0617, -2.869e-09, 0.7223), (-0.04363, -0.04363, 0.7223), (6.792e-08, -0.0617, 0.7223), (0.04363, -0.04363, 0.7223), (0.0617, 1.116e-09, 0.7223), (0.04363, 0.04363, 0.7223), (-0.02708, 0.02708, 0.7223), (6.298e-08, 0.0383, 0.7223), (-0.0383, -2.491e-09, 0.7223), (-0.02708, -0.02708, 0.7223), (6.528e-08, -0.0383, 0.7223), (0.02708, -0.02708, 0.7223), (0.0383, 1.87e-09, 0.7223), (0.02708, 0.02708, 0.7223)], [], [(13, 2, 3, 15), (17, 4, 5, 19), (19, 5, 6, 21), (21, 6, 7, 23), (11, 1, 2, 13), (23, 7, 0, 9), (9, 0, 1, 11), (15, 3, 4, 17), (9, 11, 12, 10), (10, 12, 25, 26), (11, 13, 14, 12), (12, 14, 27, 25), (13, 15, 16, 14), (14, 16, 28, 27), (15, 17, 18, 16), (16, 18, 29, 28), (17, 19, 20, 18), (18, 20, 30, 29), (19, 21, 22, 20), (20, 22, 31, 30), (21, 23, 24, 22), (22, 24, 32, 31), (23, 9, 10, 24), (24, 10, 26, 32), (33, 34, 26, 25), (35, 33, 25, 27), (36, 35, 27, 28), (37, 36, 28, 29), (38, 37, 29, 30), (39, 38, 30, 31), (40, 39, 31, 32), (34, 40, 32, 26), (8, 34, 33), (8, 33, 35), (8, 35, 36), (8, 36, 37), (8, 37, 38), (8, 38, 39), (8, 39, 40), (8, 40, 34)])
me_cylinder.polygons.foreach_set('use_smooth', [True] * 40)
_uv = me_cylinder.uv_layers.new(name='UVMap')
_uv.uv.foreach_set('vector', [0.75, 0.5268, 0.75, 1.0, 0.625, 1.0, 0.625, 0.5268, 0.5, 0.5268, 0.5, 1.0, 0.375, 1.0, 0.375, 0.5268, 0.375, 0.5268, 0.375, 1.0, 0.25, 1.0, 0.25, 0.5268, 0.25, 0.5268, 0.25, 1.0, 0.125, 1.0, 0.125, 0.5268, 0.875, 0.5268, 0.875, 1.0, 0.75, 1.0, 0.75, 0.5268, 0.125, 0.5268, 0.125, 1.0, 0.0, 1.0, 0.0, 0.5268, 1.0, 0.5268, 1.0, 1.0, 0.875, 1.0, 0.875, 0.5268, 0.625, 0.5268, 0.625, 1.0, 0.5, 1.0, 0.5, 0.5268, 1.0, 0.5268, 0.875, 0.5268, 0.8768, 0.5, 0.9982, 0.5, 0.7524, 0.489, 0.9173, 0.4207, 0.903, 0.403, 0.75, 0.4664, 0.875, 0.5268, 0.75, 0.5268, 0.7518, 0.5, 0.8732, 0.5, 0.9207, 0.4173, 0.989, 0.2524, 0.9664, 0.25, 0.903, 0.403, 0.75, 0.5268, 0.625, 0.5268, 0.6268, 0.5, 0.7482, 0.5, 0.989, 0.2476, 0.9207, 0.08274, 0.903, 0.09701, 0.9664, 0.25, 0.625, 0.5268, 0.5, 0.5268, 0.5018, 0.5, 0.6232, 0.5, 0.9173, 0.07928, 0.7524, 0.01101, 0.75, 0.03364, 0.903, 0.09701, 0.5, 0.5268, 0.375, 0.5268, 0.3768, 0.5, 0.4982, 0.5, 0.7476, 0.01101, 0.5827, 0.07928, 0.597, 0.09701, 0.75, 0.03364, 0.375, 0.5268, 0.25, 0.5268, 0.2518, 0.5, 0.3732, 0.5, 0.5793, 0.08274, 0.511, 0.2476, 0.5336, 0.25, 0.597, 0.09701, 0.25, 0.5268, 0.125, 0.5268, 0.1268, 0.5, 0.2482, 0.5, 0.511, 0.2524, 0.5793, 0.4173, 0.597, 0.403, 0.5336, 0.25, 0.125, 0.5268, 0.0, 0.5268, 0.001803, 0.5, 0.1232, 0.5, 0.5827, 0.4207, 0.7476, 0.489, 0.75, 0.4664, 0.597, 0.403, 0.845, 0.345, 0.75, 0.3843, 0.75, 0.4664, 0.903, 0.403, 0.8843, 0.25, 0.845, 0.345, 0.903, 0.403, 0.9664, 0.25, 0.845, 0.155, 0.8843, 0.25, 0.9664, 0.25, 0.903, 0.09701, 0.75, 0.1157, 0.845, 0.155, 0.903, 0.09701, 0.75, 0.03364, 0.655, 0.155, 0.75, 0.1157, 0.75, 0.03364, 0.597, 0.09701, 0.6157, 0.25, 0.655, 0.155, 0.597, 0.09701, 0.5336, 0.25, 0.655, 0.345, 0.6157, 0.25, 0.5336, 0.25, 0.597, 0.403, 0.75, 0.3843, 0.655, 0.345, 0.597, 0.403, 0.75, 0.4664, 0.75, 0.3471, 0.75, 0.3843, 0.845, 0.345, 0.8187, 0.3187, 0.845, 0.345, 0.8843, 0.25, 0.8471, 0.25, 0.8843, 0.25, 0.845, 0.155, 0.8187, 0.1813, 0.845, 0.155, 0.75, 0.1157, 0.75, 0.1529, 0.75, 0.1157, 0.655, 0.155, 0.6813, 0.1813, 0.655, 0.155, 0.6157, 0.25, 0.6529, 0.25, 0.6157, 0.25, 0.655, 0.345, 0.6813, 0.3187, 0.655, 0.345, 0.75, 0.3843])
me_cylinder.materials.append(mat_material_002)
me_cylinder.use_remesh_fix_poles = True
me_cylinder.use_remesh_preserve_attributes = False
me_cylinder.use_mirror_vertex_groups = False
me_cylinder.update()
me_cylinder_001 = bpy.data.meshes.new('Cylinder.001')
me_cylinder_001.from_pydata([(7.308e-08, 0.08667, 0.67), (-0.01691, 0.085, 0.67), (-0.03317, 0.08007, 0.7304), (-0.04815, 0.07206, 0.67), (-0.06128, 0.06128, 0.67), (-0.07206, 0.04815, 0.67), (-0.08007, 0.03317, 0.7304), (-0.085, 0.01691, 0.67), (-0.08667, 6.543e-09, 0.67), (-0.085, -0.01691, 0.67), (-0.08007, -0.03317, 0.7304), (-0.07206, -0.04815, 0.67), (-0.06128, -0.06128, 0.67), (-0.04815, -0.07206, 0.67), (-0.03317, -0.08007, 0.7304), (-0.01691, -0.085, 0.67), (1.013e-07, -0.08667, 0.67), (0.01691, -0.085, 0.67), (0.03317, -0.08007, 0.7304), (0.04815, -0.07206, 0.67), (0.06128, -0.06128, 0.67), (0.07206, -0.04815, 0.67), (0.08007, -0.03317, 0.7304), (0.085, -0.01691, 0.67), (0.08667, 8.369e-08, 0.67), (0.085, 0.01691, 0.67), (0.08007, 0.03317, 0.7304), (0.07206, 0.04815, 0.67), (0.06128, 0.06128, 0.67), (0.04815, 0.07206, 0.67), (0.03317, 0.08007, 0.7304), (0.01691, 0.085, 0.67), (8.141e-08, 8.279e-09, 0.75), (8.12e-08, 0.08667, 0.7444), (8.338e-08, 0.08465, 0.7484), (-0.01691, 0.085, 0.7444), (-0.01651, 0.08302, 0.7484), (-0.03317, 0.08007, 0.7444), (-0.03239, 0.0782, 0.7484), (-0.04815, 0.07206, 0.7444), (-0.04703, 0.07038, 0.7484), (-0.06128, 0.06128, 0.7444), (-0.05985, 0.05985, 0.7484), (-0.07206, 0.04815, 0.7444), (-0.07038, 0.04703, 0.7484), (-0.08007, 0.03317, 0.7444), (-0.0782, 0.03239, 0.7484), (-0.085, 0.01691, 0.7444), (-0.08302, 0.01651, 0.7484), (-0.08667, 6.543e-09, 0.7444), (-0.08465, 6.545e-09, 0.7484), (-0.085, -0.01691, 0.7444), (-0.08302, -0.01651, 0.7484), (-0.08007, -0.03317, 0.7444), (-0.0782, -0.03239, 0.7484), (-0.07206, -0.04815, 0.7444), (-0.07038, -0.04703, 0.7484), (-0.06128, -0.06128, 0.7444), (-0.05985, -0.05985, 0.7484), (-0.04815, -0.07206, 0.7444), (-0.04703, -0.07038, 0.7484), (-0.03317, -0.08007, 0.7444), (-0.03239, -0.0782, 0.7484), (-0.01691, -0.085, 0.7444), (-0.01651, -0.08302, 0.7484), (1.094e-07, -0.08667, 0.7444), (1.088e-07, -0.08465, 0.7484), (0.01691, -0.085, 0.7444), (0.01651, -0.08302, 0.7484), (0.03317, -0.08007, 0.7444), (0.03239, -0.0782, 0.7484), (0.04815, -0.07206, 0.7444), (0.04703, -0.07038, 0.7484), (0.06128, -0.06128, 0.7444), (0.05985, -0.05985, 0.7484), (0.07206, -0.04815, 0.7444), (0.07038, -0.04703, 0.7484), (0.08007, -0.03317, 0.7444), (0.0782, -0.03239, 0.7484), (0.085, -0.01691, 0.7444), (0.08302, -0.01651, 0.7484), (0.08667, 8.369e-08, 0.7444), (0.08465, 8.038e-08, 0.7484), (0.085, 0.01691, 0.7444), (0.08302, 0.01651, 0.7484), (0.08007, 0.03317, 0.7444), (0.0782, 0.03239, 0.7484), (0.07206, 0.04815, 0.7444), (0.07038, 0.04703, 0.7484), (0.06128, 0.06128, 0.7444), (0.05985, 0.05985, 0.7484), (0.04815, 0.07206, 0.7444), (0.04703, 0.07038, 0.7484), (0.03317, 0.08007, 0.7444), (0.03239, 0.0782, 0.7484), (0.01691, 0.085, 0.7444), (0.01651, 0.08302, 0.7484), (-0.01556, 0.07823, 0.75), (8.778e-08, 0.07976, 0.75), (-0.03052, 0.07369, 0.75), (-0.04431, 0.06632, 0.75), (-0.0564, 0.0564, 0.75), (-0.06632, 0.04431, 0.75), (-0.07369, 0.03052, 0.75), (-0.07823, 0.01556, 0.75), (-0.07976, 6.558e-09, 0.75), (-0.07823, -0.01556, 0.75), (-0.07369, -0.03052, 0.75), (-0.06632, -0.04431, 0.75), (-0.0564, -0.0564, 0.75), (-0.04431, -0.06632, 0.75), (-0.03052, -0.07369, 0.75), (-0.01556, -0.07823, 0.75), (1.063e-07, -0.07976, 0.75), (0.01556, -0.07823, 0.75), (0.03052, -0.07369, 0.75), (0.04431, -0.06632, 0.75), (0.0564, -0.0564, 0.75), (0.06632, -0.04431, 0.75), (0.07369, -0.03052, 0.75), (0.07823, -0.01556, 0.75), (0.07976, 7.236e-08, 0.75), (0.07823, 0.01556, 0.75), (0.07369, 0.03052, 0.75), (0.06632, 0.04431, 0.75), (0.0564, 0.0564, 0.75), (0.04431, 0.06632, 0.75), (0.03052, 0.07369, 0.75), (0.01556, 0.07823, 0.75), (-0.01055, 0.05306, 0.75), (1.002e-07, 0.0541, 0.75), (-0.0207, 0.04998, 0.75), (-0.03006, 0.04498, 0.75), (-0.03825, 0.03825, 0.75), (-0.04498, 0.03006, 0.75), (-0.04998, 0.0207, 0.75), (-0.05306, 0.01055, 0.75), (-0.0541, 6.558e-09, 0.75), (-0.05306, -0.01055, 0.75), (-0.04998, -0.0207, 0.75), (-0.04498, -0.03006, 0.75), (-0.03825, -0.03825, 0.75), (-0.03006, -0.04498, 0.75), (-0.0207, -0.04998, 0.75), (-0.01055, -0.05306, 0.75), (9.804e-08, -0.0541, 0.75), (0.01055, -0.05306, 0.75), (0.0207, -0.04998, 0.75), (0.03006, -0.04498, 0.75), (0.03826, -0.03825, 0.75), (0.04498, -0.03006, 0.75), (0.04998, -0.0207, 0.75), (0.05306, -0.01055, 0.75), (0.0541, 4.873e-08, 0.75), (0.05306, 0.01055, 0.75), (0.04998, 0.0207, 0.75), (0.04498, 0.03006, 0.75), (0.03825, 0.03825, 0.75), (0.03006, 0.04498, 0.75), (0.0207, 0.04998, 0.75), (0.01055, 0.05306, 0.75)], [], [(95, 31, 0, 33), (37, 2, 3, 39), (39, 3, 4, 41), (41, 4, 5, 43), (43, 5, 6, 45), (45, 6, 7, 47), (47, 7, 8, 49), (49, 8, 9, 51), (51, 9, 10, 53), (53, 10, 11, 55), (55, 11, 12, 57), (57, 12, 13, 59), (59, 13, 14, 61), (61, 14, 15, 63), (63, 15, 16, 65), (65, 16, 17, 67), (67, 17, 18, 69), (69, 18, 19, 71), (71, 19, 20, 73), (73, 20, 21, 75), (75, 21, 22, 77), (77, 22, 23, 79), (79, 23, 24, 81), (81, 24, 25, 83), (83, 25, 26, 85), (85, 26, 27, 87), (87, 27, 28, 89), (89, 28, 29, 91), (91, 29, 30, 93), (93, 30, 31, 95), (35, 1, 2, 37), (33, 0, 1, 35), (33, 35, 36, 34), (34, 36, 97, 98), (35, 37, 38, 36), (36, 38, 99, 97), (37, 39, 40, 38), (38, 40, 100, 99), (39, 41, 42, 40), (40, 42, 101, 100), (41, 43, 44, 42), (42, 44, 102, 101), (43, 45, 46, 44), (44, 46, 103, 102), (45, 47, 48, 46), (46, 48, 104, 103), (47, 49, 50, 48), (48, 50, 105, 104), (49, 51, 52, 50), (50, 52, 106, 105), (51, 53, 54, 52), (52, 54, 107, 106), (53, 55, 56, 54), (54, 56, 108, 107), (55, 57, 58, 56), (56, 58, 109, 108), (57, 59, 60, 58), (58, 60, 110, 109), (59, 61, 62, 60), (60, 62, 111, 110), (61, 63, 64, 62), (62, 64, 112, 111), (63, 65, 66, 64), (64, 66, 113, 112), (65, 67, 68, 66), (66, 68, 114, 113), (67, 69, 70, 68), (68, 70, 115, 114), (69, 71, 72, 70), (70, 72, 116, 115), (71, 73, 74, 72), (72, 74, 117, 116), (73, 75, 76, 74), (74, 76, 118, 117), (75, 77, 78, 76), (76, 78, 119, 118), (77, 79, 80, 78), (78, 80, 120, 119), (79, 81, 82, 80), (80, 82, 121, 120), (81, 83, 84, 82), (82, 84, 122, 121), (83, 85, 86, 84), (84, 86, 123, 122), (85, 87, 88, 86), (86, 88, 124, 123), (87, 89, 90, 88), (88, 90, 125, 124), (89, 91, 92, 90), (90, 92, 126, 125), (91, 93, 94, 92), (92, 94, 127, 126), (93, 95, 96, 94), (94, 96, 128, 127), (95, 33, 34, 96), (96, 34, 98, 128), (129, 130, 98, 97), (131, 129, 97, 99), (132, 131, 99, 100), (133, 132, 100, 101), (134, 133, 101, 102), (135, 134, 102, 103), (136, 135, 103, 104), (137, 136, 104, 105), (138, 137, 105, 106), (139, 138, 106, 107), (140, 139, 107, 108), (141, 140, 108, 109), (142, 141, 109, 110), (143, 142, 110, 111), (144, 143, 111, 112), (145, 144, 112, 113), (146, 145, 113, 114), (147, 146, 114, 115), (148, 147, 115, 116), (149, 148, 116, 117), (150, 149, 117, 118), (151, 150, 118, 119), (152, 151, 119, 120), (153, 152, 120, 121), (154, 153, 121, 122), (155, 154, 122, 123), (156, 155, 123, 124), (157, 156, 124, 125), (158, 157, 125, 126), (159, 158, 126, 127), (160, 159, 127, 128), (130, 160, 128, 98), (32, 130, 129), (32, 129, 131), (32, 131, 132), (32, 132, 133), (32, 133, 134), (32, 134, 135), (32, 135, 136), (32, 136, 137), (32, 137, 138), (32, 138, 139), (32, 139, 140), (32, 140, 141), (32, 141, 142), (32, 142, 143), (32, 143, 144), (32, 144, 145), (32, 145, 146), (32, 146, 147), (32, 147, 148), (32, 148, 149), (32, 149, 150), (32, 150, 151), (32, 151, 152), (32, 152, 153), (32, 153, 154), (32, 154, 155), (32, 155, 156), (32, 156, 157), (32, 157, 158), (32, 158, 159), (32, 159, 160), (32, 160, 130)])
_uv = me_cylinder_001.uv_layers.new(name='UVMap')
_uv.uv.foreach_set('vector', [0.03125, 0.5347, 0.03125, 1.0, 0.0, 1.0, 0.0, 0.5347, 0.9375, 0.5579, 0.9375, 1.0, 0.9062, 1.0, 0.9062, 0.5347, 0.9062, 0.5347, 0.9062, 1.0, 0.875, 1.0, 0.875, 0.5347, 0.875, 0.5347, 0.875, 1.0, 0.8438, 1.0, 0.8438, 0.5347, 0.8438, 0.5347, 0.8438, 1.0, 0.8125, 1.0, 0.8125, 0.5579, 0.8125, 0.5579, 0.8125, 1.0, 0.7812, 1.0, 0.7812, 0.5347, 0.7812, 0.5347, 0.7812, 1.0, 0.75, 1.0, 0.75, 0.5347, 0.75, 0.5347, 0.75, 1.0, 0.7188, 1.0, 0.7188, 0.5347, 0.7188, 0.5347, 0.7188, 1.0, 0.6875, 1.0, 0.6875, 0.5579, 0.6875, 0.5579, 0.6875, 1.0, 0.6562, 1.0, 0.6562, 0.5347, 0.6562, 0.5347, 0.6562, 1.0, 0.625, 1.0, 0.625, 0.5347, 0.625, 0.5347, 0.625, 1.0, 0.5938, 1.0, 0.5938, 0.5347, 0.5938, 0.5347, 0.5938, 1.0, 0.5625, 1.0, 0.5625, 0.5579, 0.5625, 0.5579, 0.5625, 1.0, 0.5312, 1.0, 0.5312, 0.5347, 0.5312, 0.5347, 0.5312, 1.0, 0.5, 1.0, 0.5, 0.5347, 0.5, 0.5347, 0.5, 1.0, 0.4688, 1.0, 0.4688, 0.5347, 0.4688, 0.5347, 0.4688, 1.0, 0.4375, 1.0, 0.4375, 0.5579, 0.4375, 0.5579, 0.4375, 1.0, 0.4062, 1.0, 0.4062, 0.5347, 0.4062, 0.5347, 0.4062, 1.0, 0.375, 1.0, 0.375, 0.5347, 0.375, 0.5347, 0.375, 1.0, 0.3438, 1.0, 0.3438, 0.5347, 0.3438, 0.5347, 0.3438, 1.0, 0.3125, 1.0, 0.3125, 0.5579, 0.3125, 0.5579, 0.3125, 1.0, 0.2812, 1.0, 0.2812, 0.5347, 0.2812, 0.5347, 0.2812, 1.0, 0.25, 1.0, 0.25, 0.5347, 0.25, 0.5347, 0.25, 1.0, 0.2188, 1.0, 0.2188, 0.5347, 0.2188, 0.5347, 0.2188, 1.0, 0.1875, 1.0, 0.1875, 0.5579, 0.1875, 0.5579, 0.1875, 1.0, 0.1562, 1.0, 0.1562, 0.5347, 0.1562, 0.5347, 0.1562, 1.0, 0.125, 1.0, 0.125, 0.5347, 0.125, 0.5347, 0.125, 1.0, 0.09375, 1.0, 0.09375, 0.5347, 0.09375, 0.5347, 0.09375, 1.0, 0.0625, 1.0, 0.0625, 0.5579, 0.0625, 0.5579, 0.0625, 1.0, 0.03125, 1.0, 0.03125, 0.5347, 0.9688, 0.5347, 0.9688, 1.0, 0.9375, 1.0, 0.9375, 0.5579, 1.0, 0.5347, 1.0, 1.0, 0.9688, 1.0, 0.9688, 0.5347, 1.0, 0.5347, 0.9688, 0.5347, 0.9691, 0.5, 0.9996, 0.5, 0.7505, 0.4899, 0.7963, 0.4854, 0.7931, 0.4666, 0.75, 0.4709, 0.9688, 0.5347, 0.9375, 0.5579, 0.9379, 0.5, 0.9684, 0.5, 0.7973, 0.4852, 0.8413, 0.4719, 0.8345, 0.4541, 0.7931, 0.4666, 0.9375, 0.5579, 0.9062, 0.5347, 0.9066, 0.5, 0.9371, 0.5, 0.8423, 0.4715, 0.8829, 0.4498, 0.8727, 0.4336, 0.8345, 0.4541, 0.9062, 0.5347, 0.875, 0.5347, 0.8754, 0.5, 0.9059, 0.5, 0.8838, 0.4492, 0.9193, 0.4201, 0.9062, 0.4062, 0.8727, 0.4336, 0.875, 0.5347, 0.8438, 0.5347, 0.8441, 0.5, 0.8746, 0.5, 0.9201, 0.4193, 0.9492, 0.3838, 0.9337, 0.3727, 0.9062, 0.4062, 0.8438, 0.5347, 0.8125, 0.5579, 0.8129, 0.5, 0.8434, 0.5, 0.9498, 0.3829, 0.9715, 0.3423, 0.9541, 0.3345, 0.9337, 0.3727, 0.8125, 0.5579, 0.7812, 0.5347, 0.7816, 0.5, 0.8121, 0.5, 0.9719, 0.3413, 0.9852, 0.2973, 0.9666, 0.2931, 0.9541, 0.3345, 0.7812, 0.5347, 0.75, 0.5347, 0.7504, 0.5, 0.7809, 0.5, 0.9854, 0.2963, 0.9899, 0.2505, 0.9709, 0.25, 0.9666, 0.2931, 0.75, 0.5347, 0.7188, 0.5347, 0.7191, 0.5, 0.7496, 0.5, 0.9899, 0.2495, 0.9854, 0.2037, 0.9666, 0.2069, 0.9709, 0.25, 0.7188, 0.5347, 0.6875, 0.5579, 0.6879, 0.5, 0.7184, 0.5, 0.9852, 0.2027, 0.9719, 0.1587, 0.9541, 0.1655, 0.9666, 0.2069, 0.6875, 0.5579, 0.6562, 0.5347, 0.6566, 0.5, 0.6871, 0.5, 0.9715, 0.1577, 0.9498, 0.1171, 0.9336, 0.1273, 0.9541, 0.1655, 0.6562, 0.5347, 0.625, 0.5347, 0.6254, 0.5, 0.6559, 0.5, 0.9492, 0.1162, 0.9201, 0.08072, 0.9062, 0.09382, 0.9336, 0.1273, 0.625, 0.5347, 0.5938, 0.5347, 0.5941, 0.5, 0.6246, 0.5, 0.9193, 0.07995, 0.8838, 0.0508, 0.8727, 0.06635, 0.9062, 0.09382, 0.5938, 0.5347, 0.5625, 0.5579, 0.5629, 0.5, 0.5934, 0.5, 0.8829, 0.05019, 0.8423, 0.02853, 0.8345, 0.04594, 0.8727, 0.06635, 0.5625, 0.5579, 0.5312, 0.5347, 0.5316, 0.5, 0.5621, 0.5, 0.8413, 0.02811, 0.7973, 0.01477, 0.7931, 0.03337, 0.8345, 0.04594, 0.5312, 0.5347, 0.5, 0.5347, 0.5004, 0.5, 0.5309, 0.5, 0.7963, 0.01456, 0.7505, 0.01005, 0.75, 0.02913, 0.7931, 0.03337, 0.5, 0.5347, 0.4688, 0.5347, 0.4691, 0.5, 0.4996, 0.5, 0.7495, 0.01005, 0.7037, 0.01456, 0.7069, 0.03337, 0.75, 0.02913, 0.4688, 0.5347, 0.4375, 0.5579, 0.4379, 0.5, 0.4684, 0.5, 0.7027, 0.01477, 0.6587, 0.02811, 0.6655, 0.04594, 0.7069, 0.03337, 0.4375, 0.5579, 0.4062, 0.5347, 0.4066, 0.5, 0.4371, 0.5, 0.6577, 0.02853, 0.6171, 0.05019, 0.6273, 0.06635, 0.6655, 0.04594, 0.4062, 0.5347, 0.375, 0.5347, 0.3754, 0.5, 0.4059, 0.5, 0.6162, 0.0508, 0.5807, 0.07995, 0.5938, 0.09382, 0.6273, 0.06635, 0.375, 0.5347, 0.3438, 0.5347, 0.3441, 0.5, 0.3746, 0.5, 0.5799, 0.08072, 0.5508, 0.1162, 0.5664, 0.1273, 0.5938, 0.09382, 0.3438, 0.5347, 0.3125, 0.5579, 0.3129, 0.5, 0.3434, 0.5, 0.5502, 0.1171, 0.5285, 0.1577, 0.5459, 0.1655, 0.5664, 0.1273, 0.3125, 0.5579, 0.2812, 0.5347, 0.2816, 0.5, 0.3121, 0.5, 0.5281, 0.1587, 0.5148, 0.2027, 0.5334, 0.2069, 0.5459, 0.1655, 0.2812, 0.5347, 0.25, 0.5347, 0.2504, 0.5, 0.2809, 0.5, 0.5146, 0.2037, 0.5101, 0.2495, 0.5291, 0.25, 0.5334, 0.2069, 0.25, 0.5347, 0.2188, 0.5347, 0.2191, 0.5, 0.2496, 0.5, 0.5101, 0.2505, 0.5146, 0.2963, 0.5334, 0.2931, 0.5291, 0.25, 0.2188, 0.5347, 0.1875, 0.5579, 0.1879, 0.5, 0.2184, 0.5, 0.5148, 0.2973, 0.5281, 0.3413, 0.5459, 0.3345, 0.5334, 0.2931, 0.1875, 0.5579, 0.1562, 0.5347, 0.1566, 0.5, 0.1871, 0.5, 0.5285, 0.3423, 0.5502, 0.3829, 0.5664, 0.3727, 0.5459, 0.3345, 0.1562, 0.5347, 0.125, 0.5347, 0.1254, 0.5, 0.1559, 0.5, 0.5508, 0.3838, 0.5799, 0.4193, 0.5938, 0.4062, 0.5664, 0.3727, 0.125, 0.5347, 0.09375, 0.5347, 0.09411, 0.5, 0.1246, 0.5, 0.5807, 0.4201, 0.6162, 0.4492, 0.6273, 0.4337, 0.5938, 0.4062, 0.09375, 0.5347, 0.0625, 0.5579, 0.06286, 0.5, 0.09339, 0.5, 0.6171, 0.4498, 0.6577, 0.4715, 0.6655, 0.4541, 0.6273, 0.4337, 0.0625, 0.5579, 0.03125, 0.5347, 0.03161, 0.5, 0.06214, 0.5, 0.6587, 0.4719, 0.7027, 0.4852, 0.7069, 0.4666, 0.6655, 0.4541, 0.03125, 0.5347, 0.0, 0.5347, 0.0003647, 0.5, 0.03089, 0.5, 0.7037, 0.4854, 0.7495, 0.4899, 0.75, 0.4709, 0.7069, 0.4666, 0.7792, 0.3969, 0.75, 0.3998, 0.75, 0.4709, 0.7931, 0.4666, 0.8073, 0.3884, 0.7792, 0.3969, 0.7931, 0.4666, 0.8345, 0.4541, 0.8332, 0.3746, 0.8073, 0.3884, 0.8345, 0.4541, 0.8727, 0.4336, 0.8559, 0.3559, 0.8332, 0.3746, 0.8727, 0.4336, 0.9062, 0.4062, 0.8746, 0.3332, 0.8559, 0.3559, 0.9062, 0.4062, 0.9337, 0.3727, 0.8884, 0.3073, 0.8746, 0.3332, 0.9337, 0.3727, 0.9541, 0.3345, 0.8969, 0.2792, 0.8884, 0.3073, 0.9541, 0.3345, 0.9666, 0.2931, 0.8998, 0.25, 0.8969, 0.2792, 0.9666, 0.2931, 0.9709, 0.25, 0.8969, 0.2208, 0.8998, 0.25, 0.9709, 0.25, 0.9666, 0.2069, 0.8884, 0.1927, 0.8969, 0.2208, 0.9666, 0.2069, 0.9541, 0.1655, 0.8746, 0.1668, 0.8884, 0.1927, 0.9541, 0.1655, 0.9336, 0.1273, 0.8559, 0.1441, 0.8746, 0.1668, 0.9336, 0.1273, 0.9062, 0.09382, 0.8332, 0.1254, 0.8559, 0.1441, 0.9062, 0.09382, 0.8727, 0.06635, 0.8073, 0.1116, 0.8332, 0.1254, 0.8727, 0.06635, 0.8345, 0.04594, 0.7792, 0.1031, 0.8073, 0.1116, 0.8345, 0.04594, 0.7931, 0.03337, 0.75, 0.1002, 0.7792, 0.1031, 0.7931, 0.03337, 0.75, 0.02913, 0.7208, 0.1031, 0.75, 0.1002, 0.75, 0.02913, 0.7069, 0.03337, 0.6927, 0.1116, 0.7208, 0.1031, 0.7069, 0.03337, 0.6655, 0.04594, 0.6668, 0.1254, 0.6927, 0.1116, 0.6655, 0.04594, 0.6273, 0.06635, 0.6441, 0.1441, 0.6668, 0.1254, 0.6273, 0.06635, 0.5938, 0.09382, 0.6254, 0.1668, 0.6441, 0.1441, 0.5938, 0.09382, 0.5664, 0.1273, 0.6116, 0.1927, 0.6254, 0.1668, 0.5664, 0.1273, 0.5459, 0.1655, 0.6031, 0.2208, 0.6116, 0.1927, 0.5459, 0.1655, 0.5334, 0.2069, 0.6002, 0.25, 0.6031, 0.2208, 0.5334, 0.2069, 0.5291, 0.25, 0.6031, 0.2792, 0.6002, 0.25, 0.5291, 0.25, 0.5334, 0.2931, 0.6116, 0.3073, 0.6031, 0.2792, 0.5334, 0.2931, 0.5459, 0.3345, 0.6254, 0.3332, 0.6116, 0.3073, 0.5459, 0.3345, 0.5664, 0.3727, 0.6441, 0.3559, 0.6254, 0.3332, 0.5664, 0.3727, 0.5938, 0.4062, 0.6668, 0.3746, 0.6441, 0.3559, 0.5938, 0.4062, 0.6273, 0.4337, 0.6927, 0.3884, 0.6668, 0.3746, 0.6273, 0.4337, 0.6655, 0.4541, 0.7208, 0.3969, 0.6927, 0.3884, 0.6655, 0.4541, 0.7069, 0.4666, 0.75, 0.3998, 0.7208, 0.3969, 0.7069, 0.4666, 0.75, 0.4709, 0.75, 0.3092, 0.75, 0.3998, 0.7792, 0.3969, 0.7615, 0.308, 0.7792, 0.3969, 0.8073, 0.3884, 0.7726, 0.3047, 0.8073, 0.3884, 0.8332, 0.3746, 0.7829, 0.2992, 0.8332, 0.3746, 0.8559, 0.3559, 0.7918, 0.2918, 0.8559, 0.3559, 0.8746, 0.3332, 0.7992, 0.2829, 0.8746, 0.3332, 0.8884, 0.3073, 0.8047, 0.2726, 0.8884, 0.3073, 0.8969, 0.2792, 0.808, 0.2615, 0.8969, 0.2792, 0.8998, 0.25, 0.8092, 0.25, 0.8998, 0.25, 0.8969, 0.2208, 0.808, 0.2385, 0.8969, 0.2208, 0.8884, 0.1927, 0.8047, 0.2274, 0.8884, 0.1927, 0.8746, 0.1668, 0.7992, 0.2171, 0.8746, 0.1668, 0.8559, 0.1441, 0.7918, 0.2082, 0.8559, 0.1441, 0.8332, 0.1254, 0.7829, 0.2008, 0.8332, 0.1254, 0.8073, 0.1116, 0.7726, 0.1953, 0.8073, 0.1116, 0.7792, 0.1031, 0.7615, 0.192, 0.7792, 0.1031, 0.75, 0.1002, 0.75, 0.1908, 0.75, 0.1002, 0.7208, 0.1031, 0.7385, 0.192, 0.7208, 0.1031, 0.6927, 0.1116, 0.7274, 0.1953, 0.6927, 0.1116, 0.6668, 0.1254, 0.7171, 0.2008, 0.6668, 0.1254, 0.6441, 0.1441, 0.7082, 0.2082, 0.6441, 0.1441, 0.6254, 0.1668, 0.7008, 0.2171, 0.6254, 0.1668, 0.6116, 0.1927, 0.6953, 0.2274, 0.6116, 0.1927, 0.6031, 0.2208, 0.692, 0.2385, 0.6031, 0.2208, 0.6002, 0.25, 0.6908, 0.25, 0.6002, 0.25, 0.6031, 0.2792, 0.692, 0.2615, 0.6031, 0.2792, 0.6116, 0.3073, 0.6953, 0.2726, 0.6116, 0.3073, 0.6254, 0.3332, 0.7008, 0.2829, 0.6254, 0.3332, 0.6441, 0.3559, 0.7082, 0.2918, 0.6441, 0.3559, 0.6668, 0.3746, 0.7171, 0.2992, 0.6668, 0.3746, 0.6927, 0.3884, 0.7274, 0.3047, 0.6927, 0.3884, 0.7208, 0.3969, 0.7385, 0.308, 0.7208, 0.3969, 0.75, 0.3998])
me_cylinder_001.materials.append(mat_material_004)
me_cylinder_001.use_remesh_fix_poles = True
me_cylinder_001.use_remesh_preserve_attributes = False
me_cylinder_001.use_mirror_vertex_groups = False
me_cylinder_001.update()
me_torus = bpy.data.meshes.new('Torus')
me_torus.from_pydata([(7.127e-08, 4.856e-10, 0.861), (-0.002121, 4.856e-10, 0.8599), (-0.003, 4.856e-10, 0.857), (-0.002121, 4.856e-10, 0.8542), (7.102e-08, 4.856e-10, 0.853), (0.002121, 4.856e-10, 0.8542), (0.003, 4.856e-10, 0.857), (0.002121, 4.856e-10, 0.8599), (7.111e-08, 0.02719, 0.8556), (-0.002121, 0.02674, 0.8546), (-0.003, 0.02565, 0.8519), (-0.002121, 0.02456, 0.8493), (7.087e-08, 0.02411, 0.8482), (0.002121, 0.02456, 0.8493), (0.003, 0.02565, 0.8519), (0.002121, 0.02674, 0.8546), (7.063e-08, 0.05024, 0.8402), (-0.002121, 0.04941, 0.8394), (-0.003, 0.04739, 0.8374), (-0.002121, 0.04538, 0.8354), (7.045e-08, 0.04455, 0.8346), (0.002121, 0.04538, 0.8354), (0.003, 0.04739, 0.8374), (0.002121, 0.04941, 0.8394), (6.991e-08, 0.06564, 0.8172), (-0.002121, 0.06455, 0.8167), (-0.003, 0.06192, 0.8156), (-0.002121, 0.0593, 0.8146), (6.981e-08, 0.05821, 0.8141), (0.002121, 0.0593, 0.8146), (0.003, 0.06192, 0.8156), (0.002121, 0.06455, 0.8167), (6.906e-08, 0.07105, 0.79), (-0.002121, 0.06987, 0.79), (-0.003, 0.06703, 0.79), (-0.002121, 0.06418, 0.79), (6.906e-08, 0.063, 0.79), (0.002121, 0.06418, 0.79), (0.003, 0.06703, 0.79), (0.002121, 0.06987, 0.79), (6.822e-08, 0.06564, 0.7628), (-0.002121, 0.06455, 0.7633), (-0.003, 0.06192, 0.7644), (-0.002121, 0.0593, 0.7654), (6.831e-08, 0.05821, 0.7659), (0.002121, 0.0593, 0.7654), (0.003, 0.06192, 0.7644), (0.002121, 0.06455, 0.7633), (6.75e-08, 0.05024, 0.7398), (-0.002121, 0.04941, 0.7406), (-0.003, 0.04739, 0.7426), (-0.002121, 0.04538, 0.7446), (6.768e-08, 0.04455, 0.7454), (0.002121, 0.04538, 0.7446), (0.003, 0.04739, 0.7426), (0.002121, 0.04941, 0.7406), (6.702e-08, 0.02719, 0.7244), (-0.002121, 0.02674, 0.7254), (-0.003, 0.02565, 0.7281), (-0.002121, 0.02456, 0.7307), (6.725e-08, 0.02411, 0.7318), (0.002121, 0.02456, 0.7307), (0.003, 0.02565, 0.7281), (0.002121, 0.02674, 0.7254), (6.685e-08, 6.697e-09, 0.719), (-0.002121, 6.594e-09, 0.7201), (-0.003, 6.345e-09, 0.723), (-0.002121, 6.097e-09, 0.7258), (6.71e-08, 5.994e-09, 0.727), (0.002121, 6.097e-09, 0.7258), (0.003, 6.345e-09, 0.723), (0.002121, 6.594e-09, 0.7201), (6.702e-08, -0.02719, 0.7244), (-0.002121, -0.02674, 0.7254), (-0.003, -0.02565, 0.7281), (-0.002121, -0.02456, 0.7307), (6.725e-08, -0.02411, 0.7318), (0.002121, -0.02456, 0.7307), (0.003, -0.02565, 0.7281), (0.002121, -0.02674, 0.7254), (6.75e-08, -0.05024, 0.7398), (-0.002121, -0.04941, 0.7406), (-0.003, -0.04739, 0.7426), (-0.002121, -0.04538, 0.7446), (6.768e-08, -0.04455, 0.7454), (0.002121, -0.04538, 0.7446), (0.003, -0.04739, 0.7426), (0.002121, -0.04941, 0.7406), (6.822e-08, -0.06564, 0.7628), (-0.002121, -0.06455, 0.7633), (-0.003, -0.06192, 0.7644), (-0.002121, -0.0593, 0.7654), (6.831e-08, -0.05821, 0.7659), (0.002121, -0.0593, 0.7654), (0.003, -0.06192, 0.7644), (0.002121, -0.06455, 0.7633), (6.906e-08, -0.07105, 0.79), (-0.002121, -0.06987, 0.79), (-0.003, -0.06703, 0.79), (-0.002121, -0.06418, 0.79), (6.906e-08, -0.063, 0.79), (0.002121, -0.06418, 0.79), (0.003, -0.06703, 0.79), (0.002121, -0.06987, 0.79), (6.991e-08, -0.06564, 0.8172), (-0.002121, -0.06455, 0.8167), (-0.003, -0.06192, 0.8156), (-0.002121, -0.0593, 0.8146), (6.981e-08, -0.05821, 0.8141), (0.002121, -0.0593, 0.8146), (0.003, -0.06192, 0.8156), (0.002121, -0.06455, 0.8167), (7.063e-08, -0.05024, 0.8402), (-0.002121, -0.04941, 0.8394), (-0.003, -0.04739, 0.8374), (-0.002121, -0.04538, 0.8354), (7.045e-08, -0.04455, 0.8346), (0.002121, -0.04538, 0.8354), (0.003, -0.04739, 0.8374), (0.002121, -0.04941, 0.8394), (7.111e-08, -0.02719, 0.8556), (-0.002121, -0.02674, 0.8546), (-0.003, -0.02565, 0.8519), (-0.002121, -0.02456, 0.8493), (7.087e-08, -0.02411, 0.8482), (0.002121, -0.02456, 0.8493), (0.003, -0.02565, 0.8519), (0.002121, -0.02674, 0.8546)], [], [(0, 8, 9, 1), (1, 9, 10, 2), (2, 10, 11, 3), (3, 11, 12, 4), (4, 12, 13, 5), (5, 13, 14, 6), (6, 14, 15, 7), (7, 15, 8, 0), (8, 16, 17, 9), (9, 17, 18, 10), (10, 18, 19, 11), (11, 19, 20, 12), (12, 20, 21, 13), (13, 21, 22, 14), (14, 22, 23, 15), (15, 23, 16, 8), (16, 24, 25, 17), (17, 25, 26, 18), (18, 26, 27, 19), (19, 27, 28, 20), (20, 28, 29, 21), (21, 29, 30, 22), (22, 30, 31, 23), (23, 31, 24, 16), (24, 32, 33, 25), (25, 33, 34, 26), (26, 34, 35, 27), (27, 35, 36, 28), (28, 36, 37, 29), (29, 37, 38, 30), (30, 38, 39, 31), (31, 39, 32, 24), (32, 40, 41, 33), (33, 41, 42, 34), (34, 42, 43, 35), (35, 43, 44, 36), (36, 44, 45, 37), (37, 45, 46, 38), (38, 46, 47, 39), (39, 47, 40, 32), (40, 48, 49, 41), (41, 49, 50, 42), (42, 50, 51, 43), (43, 51, 52, 44), (44, 52, 53, 45), (45, 53, 54, 46), (46, 54, 55, 47), (47, 55, 48, 40), (48, 56, 57, 49), (49, 57, 58, 50), (50, 58, 59, 51), (51, 59, 60, 52), (52, 60, 61, 53), (53, 61, 62, 54), (54, 62, 63, 55), (55, 63, 56, 48), (56, 64, 65, 57), (57, 65, 66, 58), (58, 66, 67, 59), (59, 67, 68, 60), (60, 68, 69, 61), (61, 69, 70, 62), (62, 70, 71, 63), (63, 71, 64, 56), (64, 72, 73, 65), (65, 73, 74, 66), (66, 74, 75, 67), (67, 75, 76, 68), (68, 76, 77, 69), (69, 77, 78, 70), (70, 78, 79, 71), (71, 79, 72, 64), (72, 80, 81, 73), (73, 81, 82, 74), (74, 82, 83, 75), (75, 83, 84, 76), (76, 84, 85, 77), (77, 85, 86, 78), (78, 86, 87, 79), (79, 87, 80, 72), (80, 88, 89, 81), (81, 89, 90, 82), (82, 90, 91, 83), (83, 91, 92, 84), (84, 92, 93, 85), (85, 93, 94, 86), (86, 94, 95, 87), (87, 95, 88, 80), (88, 96, 97, 89), (89, 97, 98, 90), (90, 98, 99, 91), (91, 99, 100, 92), (92, 100, 101, 93), (93, 101, 102, 94), (94, 102, 103, 95), (95, 103, 96, 88), (96, 104, 105, 97), (97, 105, 106, 98), (98, 106, 107, 99), (99, 107, 108, 100), (100, 108, 109, 101), (101, 109, 110, 102), (102, 110, 111, 103), (103, 111, 104, 96), (104, 112, 113, 105), (105, 113, 114, 106), (106, 114, 115, 107), (107, 115, 116, 108), (108, 116, 117, 109), (109, 117, 118, 110), (110, 118, 119, 111), (111, 119, 112, 104), (112, 120, 121, 113), (113, 121, 122, 114), (114, 122, 123, 115), (115, 123, 124, 116), (116, 124, 125, 117), (117, 125, 126, 118), (118, 126, 127, 119), (119, 127, 120, 112), (120, 0, 1, 121), (121, 1, 2, 122), (122, 2, 3, 123), (123, 3, 4, 124), (124, 4, 5, 125), (125, 5, 6, 126), (126, 6, 7, 127), (127, 7, 0, 120)])
me_torus.polygons.foreach_set('use_smooth', [True] * 128)
me_torus.materials.append(mat_material_004)
me_torus.use_remesh_fix_poles = True
me_torus.use_remesh_preserve_attributes = False
me_torus.use_mirror_vertex_groups = False
me_torus.update()

# ---- objects
ob_light = bpy.data.objects.new('Light', light_light)
ob_camera = bpy.data.objects.new('Camera', cam_camera)
ob_ball = bpy.data.objects.new('Ball', me_sphere)
ob_cylinder = bpy.data.objects.new('Cylinder', me_cylinder)
ob_cylinder_001 = bpy.data.objects.new('Cylinder.001', me_cylinder_001)
ob_torus = bpy.data.objects.new('Torus', me_torus)

# ---- transforms, parenting, visibility, modifiers, constraints
ob_light.location = (3.342, -3.54, 4.033)
ob_light.rotation_euler = (0.6503, 0.05522, 1.866)
ob_light.lock_rotations_4d = False
ob_light.empty_display_type = 'ARROWS'
ob_light.color = (0.0, 0.0, 0.0, 0.0)
ob_light.lineart.crease_threshold = 0.0
ob_camera.location = (7.359, -6.926, 4.958)
ob_camera.rotation_euler = (1.109, 0.0, 0.8149)
ob_camera.lock_rotations_4d = False
ob_camera.empty_display_type = 'ARROWS'
ob_camera.color = (0.0, 0.0, 0.0, 0.0)
ob_camera.display_type = 'WIRE'
ob_camera.lineart.crease_threshold = 0.0
ob_ball.location = (0.0, 0.0, 0.0)
ob_ball.lineart.crease_threshold = 0.0
_m = ob_ball.modifiers.new('SimpleDeform', 'SIMPLE_DEFORM')
_m.deform_axis = 'Z'
_m.factor = 1.222
_m.angle = 1.222
_m = ob_ball.modifiers.new('Subdivision', 'SUBSURF')
_m.uv_smooth = 'PRESERVE_CORNERS'
_m.render_levels = 1
_m = ob_ball.modifiers.new('Auto Smooth', 'NODES')
_m.node_group = ng_auto_smooth
_gi = [s.identifier for s in ng_auto_smooth.interface.items_tree if s.item_type == 'SOCKET' and s.in_out == 'INPUT']
_m[_gi[1]] = 1.047  # Angle
ob_cylinder.location = (0.0, 0.0, 0.0)
ob_cylinder.scale = (1.248, 1.248, 1.0)
ob_cylinder.lineart.crease_threshold = 0.0
_m = ob_cylinder.modifiers.new('Subdivision', 'SUBSURF')
_m.uv_smooth = 'PRESERVE_CORNERS'
_m.levels = 2
_m = ob_cylinder.modifiers.new('Auto Smooth', 'NODES')
_m.node_group = ng_auto_smooth
_gi = [s.identifier for s in ng_auto_smooth.interface.items_tree if s.item_type == 'SOCKET' and s.in_out == 'INPUT']
_m[_gi[1]] = 1.047  # Angle
ob_cylinder_001.location = (0.0, 0.0, 0.0)
ob_cylinder_001.lineart.crease_threshold = 0.0
_m = ob_cylinder_001.modifiers.new('Solidify', 'SOLIDIFY')
_m.thickness = 0.02
_m = ob_cylinder_001.modifiers.new('Subdivision', 'SUBSURF')
_m.uv_smooth = 'PRESERVE_CORNERS'
_m.levels = 3
_m.render_levels = 3
ob_torus.location = (0.0, 0.0, 0.0)
ob_torus.lineart.crease_threshold = 0.0
_m = ob_torus.modifiers.new('Subdivision', 'SUBSURF')
_m.uv_smooth = 'PRESERVE_CORNERS'
_m.levels = 2
_m = ob_torus.modifiers.new('Auto Smooth', 'NODES')
_m.node_group = ng_auto_smooth
_gi = [s.identifier for s in ng_auto_smooth.interface.items_tree if s.item_type == 'SOCKET' and s.in_out == 'INPUT']
_m[_gi[1]] = 1.047  # Angle

# ---- collection membership
col_collection.objects.link(ob_light)
col_collection.objects.link(ob_camera)
col_christmas_ball_ornament.objects.link(ob_ball)
col_christmas_ball_ornament.objects.link(ob_cylinder)
col_christmas_ball_ornament.objects.link(ob_cylinder_001)
col_christmas_ball_ornament.objects.link(ob_torus)

# ---- scene / render settings (as saved in the file)
scene.camera = ob_camera
scene.frame_start = 1; scene.frame_end = 250; scene.frame_set(1)
scene.render.engine = 'BLENDER_EEVEE_NEXT'
scene.cycles.use_denoising = False
scene.cycles.samples = 128
scene.cycles.sampling_pattern = 'TABULATED_SOBOL'
scene.cycles.use_adaptive_sampling = False
scene.cycles.use_light_tree = False
scene.eevee.use_gtao = True
scene.view_settings.look = 'Very High Contrast'
scene.view_settings.view_transform = 'Filmic'
bpy.context.view_layer.update()
